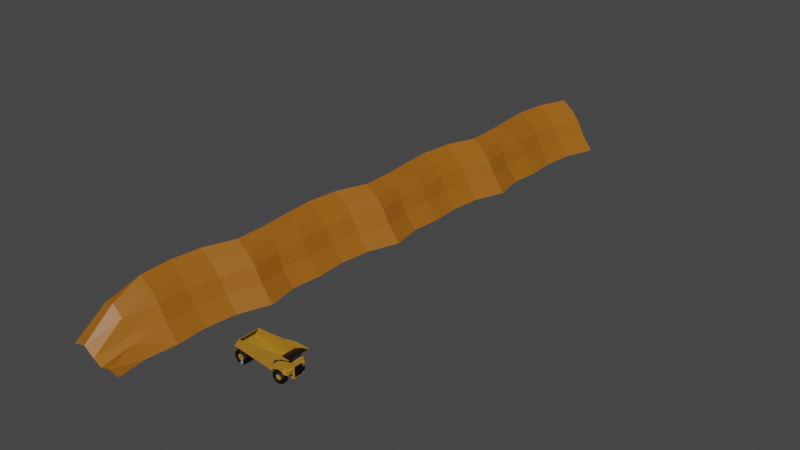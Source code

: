 # Source: Sand_sunes.blend  (saved by Blender 2.93.20; exported with 4.5.12 LTS)
import bpy
from mathutils import Matrix  # noqa: F401  (used for matrix-valued properties, if any)

bpy.ops.wm.read_factory_settings(use_empty=True)
scene = bpy.context.scene
scene.name = 'Scene'

# ---- collections
col_collection = bpy.data.collections.new('Collection'); scene.collection.children.link(col_collection)

# ---- materials (node trees are filled in below, after node groups)
mat_sand = bpy.data.materials.new('Sand')
mat_sand.use_transparent_shadow = False
mat_haul_truck_yellow = bpy.data.materials.new('Haul truck yellow')
mat_haul_truck_yellow.use_transparent_shadow = False
mat_haul_truck_black = bpy.data.materials.new('Haul truck black')
mat_haul_truck_black.use_transparent_shadow = False
mat_haul_truck_grey = bpy.data.materials.new('Haul truck grey')
mat_haul_truck_grey.use_transparent_shadow = False

# ---- material node trees
mat_sand.use_nodes = True; mat_sand.node_tree.nodes.clear()
_N = mat_sand.node_tree.nodes; _L = mat_sand.node_tree.links
n0 = _N.new('ShaderNodeBsdfPrincipled'); n0.name = 'Principled BSDF'; n0.location = (10, 300)
n0.distribution = 'GGX'
n0.subsurface_method = 'BURLEY'
n0.inputs[0].default_value = (0.3325, 0.1095, 0.005605, 1.0)
n0.inputs[3].default_value = 1.45
n0.inputs[27].default_value = (0.0, 0.0, 0.0, 1.0)
n0.inputs[28].default_value = 1.0
n1 = _N.new('ShaderNodeOutputMaterial'); n1.name = 'Material Output'; n1.location = (300, 300)
_L.new(n0.outputs[0], n1.inputs[0])
n1.is_active_output = True
mat_haul_truck_yellow.use_nodes = True; mat_haul_truck_yellow.node_tree.nodes.clear()
_N = mat_haul_truck_yellow.node_tree.nodes; _L = mat_haul_truck_yellow.node_tree.links
n0 = _N.new('ShaderNodeBsdfPrincipled'); n0.name = 'Principled BSDF'; n0.location = (10, 300)
n0.distribution = 'GGX'
n0.subsurface_method = 'BURLEY'
n0.inputs[0].default_value = (0.4287, 0.2086, 0.016, 1.0)
n0.inputs[3].default_value = 1.45
n0.inputs[27].default_value = (0.0, 0.0, 0.0, 1.0)
n0.inputs[28].default_value = 1.0
n1 = _N.new('ShaderNodeOutputMaterial'); n1.name = 'Material Output'; n1.location = (300, 300)
_L.new(n0.outputs[0], n1.inputs[0])
n1.is_active_output = True
mat_haul_truck_black.use_nodes = True; mat_haul_truck_black.node_tree.nodes.clear()
_N = mat_haul_truck_black.node_tree.nodes; _L = mat_haul_truck_black.node_tree.links
n0 = _N.new('ShaderNodeBsdfPrincipled'); n0.name = 'Principled BSDF'; n0.location = (10, 300)
n0.distribution = 'GGX'
n0.subsurface_method = 'BURLEY'
n0.inputs[0].default_value = (0.0, 0.0, 0.0, 1.0)
n0.inputs[3].default_value = 1.45
n0.inputs[27].default_value = (0.0, 0.0, 0.0, 1.0)
n0.inputs[28].default_value = 1.0
n1 = _N.new('ShaderNodeOutputMaterial'); n1.name = 'Material Output'; n1.location = (300, 300)
_L.new(n0.outputs[0], n1.inputs[0])
n1.is_active_output = True
mat_haul_truck_grey.use_nodes = True; mat_haul_truck_grey.node_tree.nodes.clear()
_N = mat_haul_truck_grey.node_tree.nodes; _L = mat_haul_truck_grey.node_tree.links
n0 = _N.new('ShaderNodeBsdfPrincipled'); n0.name = 'Principled BSDF'; n0.location = (10, 300)
n0.distribution = 'GGX'
n0.subsurface_method = 'BURLEY'
n0.inputs[0].default_value = (0.227, 0.2462, 0.2874, 1.0)
n0.inputs[3].default_value = 1.45
n0.inputs[27].default_value = (0.0, 0.0, 0.0, 1.0)
n0.inputs[28].default_value = 1.0
n1 = _N.new('ShaderNodeOutputMaterial'); n1.name = 'Material Output'; n1.location = (300, 300)
_L.new(n0.outputs[0], n1.inputs[0])
n1.is_active_output = True

# ---- world
world_world = bpy.data.worlds.new('World'); scene.world = world_world
world_world.use_nodes = True; world_world.node_tree.nodes.clear()
_N = world_world.node_tree.nodes; _L = world_world.node_tree.links
n0 = _N.new('ShaderNodeOutputWorld'); n0.name = 'World Output'; n0.location = (300, 300)
n1 = _N.new('ShaderNodeBackground'); n1.name = 'Background'; n1.location = (10, 300)
n1.inputs[0].default_value = (0.05088, 0.05088, 0.05088, 1.0)
_L.new(n1.outputs[0], n0.inputs[0])
n0.is_active_output = True
world_world.color = (0.05088, 0.05088, 0.05088)
world_world.use_sun_shadow = False
world_world.sun_shadow_jitter_overblur = 0.0

# ---- meshes
me_cylinder_001 = bpy.data.meshes.new('Cylinder.001')
me_cylinder_001.from_pydata([(1.804, 0.2225, -1.0), (1.391, 0.2225, 3.457), (1.389, -0.2225, -1.0), (0.9749, -0.2225, 3.457), (1.136, -0.6235, -1.0), (0.7219, -0.6235, 3.457), (0.8476, -0.901, -1.0), (0.4339, -0.901, 3.457), (0.4137, -1.183, -1.0), (-8.941e-08, -1.183, 3.457), (-0.02014, -0.901, -1.0), (-0.4339, -0.901, 3.457), (1.191, 0.2225, 2.566), (1.3, 0.2225, 1.674), (1.248, 0.2225, 0.783), (1.391, 0.2225, -0.1085), (0.7758, -0.2225, 2.566), (0.8843, -0.2225, 1.674), (0.8325, -0.2225, 0.783), (0.9749, -0.2225, -0.1085), (0.5743, -0.6235, 2.566), (0.6313, -0.6235, 1.674), (0.5795, -0.6235, 0.783), (0.7219, -0.6235, -0.1085), (0.3448, -0.901, 2.566), (0.3433, -0.901, 1.674), (0.2914, -0.901, 0.783), (0.4339, -0.901, -0.1085), (-0.0008701, -1.183, 2.566), (-0.09058, -1.183, 1.674), (-0.1424, -1.183, 0.783), (-8.941e-08, -1.183, -0.1085), (-0.3465, -0.901, 2.566), (-0.5245, -0.901, 1.674), (-0.5763, -0.901, 0.783), (-0.4339, -0.901, -0.1085), (2.218, 0.2225, -5.457), (1.804, 0.2225, -1.0), (1.802, -0.2225, -5.457), (1.389, -0.2225, -1.0), (1.549, -0.6235, -5.457), (1.136, -0.6235, -1.0), (1.261, -0.901, -5.457), (0.8476, -0.901, -1.0), (0.8275, -1.183, -5.457), (0.4137, -1.183, -1.0), (0.3936, -0.901, -5.457), (-0.02014, -0.901, -1.0), (1.605, 0.2225, -1.891), (1.714, 0.2225, -2.783), (1.662, 0.2225, -3.674), (1.804, 0.2225, -4.566), (1.19, -0.2225, -1.891), (1.298, -0.2225, -2.783), (1.246, -0.2225, -3.674), (1.389, -0.2225, -4.566), (0.988, -0.6235, -1.891), (1.045, -0.6235, -2.783), (0.9932, -0.6235, -3.674), (1.136, -0.6235, -4.566), (0.7585, -0.901, -1.891), (0.757, -0.901, -2.783), (0.7052, -0.901, -3.674), (0.8476, -0.901, -4.566), (0.4129, -1.183, -1.891), (0.3232, -1.183, -2.783), (0.2713, -1.183, -3.674), (0.4137, -1.183, -4.566), (0.06722, -0.901, -1.891), (-0.1107, -0.901, -2.783), (-0.1626, -0.901, -3.674), (-0.02014, -0.901, -4.566)], [], [(12, 1, 3, 16), (16, 3, 5, 20), (20, 5, 7, 24), (24, 7, 9, 28), (28, 9, 11, 32), (8, 31, 35, 10), (31, 30, 34, 35), (30, 29, 33, 34), (29, 28, 32, 33), (6, 27, 31, 8), (27, 26, 30, 31), (26, 25, 29, 30), (25, 24, 28, 29), (4, 23, 27, 6), (23, 22, 26, 27), (22, 21, 25, 26), (21, 20, 24, 25), (2, 19, 23, 4), (19, 18, 22, 23), (18, 17, 21, 22), (17, 16, 20, 21), (0, 15, 19, 2), (15, 14, 18, 19), (14, 13, 17, 18), (13, 12, 16, 17), (48, 37, 39, 52), (52, 39, 41, 56), (56, 41, 43, 60), (60, 43, 45, 64), (64, 45, 47, 68), (44, 67, 71, 46), (67, 66, 70, 71), (66, 65, 69, 70), (65, 64, 68, 69), (42, 63, 67, 44), (63, 62, 66, 67), (62, 61, 65, 66), (61, 60, 64, 65), (40, 59, 63, 42), (59, 58, 62, 63), (58, 57, 61, 62), (57, 56, 60, 61), (38, 55, 59, 40), (55, 54, 58, 59), (54, 53, 57, 58), (53, 52, 56, 57), (36, 51, 55, 38), (51, 50, 54, 55), (50, 49, 53, 54), (49, 48, 52, 53)])
_uv = me_cylinder_001.uv_layers.new(name='UVMap')
_uv.uv.foreach_set('vector', [0.7857, 0.9, 0.7857, 1.0, 0.7143, 1.0, 0.7143, 0.9, 0.7143, 0.9, 0.7143, 1.0, 0.6429, 1.0, 0.6429, 0.9, 0.6429, 0.9, 0.6429, 1.0, 0.5714, 1.0, 0.5714, 0.9, 0.5714, 0.9, 0.5714, 1.0, 0.5, 1.0, 0.5, 0.9, 0.5, 0.9, 0.5, 1.0, 0.4286, 1.0, 0.4286, 0.9, 0.5, 0.5, 0.5, 0.6, 0.4286, 0.6, 0.4286, 0.5, 0.5, 0.6, 0.5, 0.7, 0.4286, 0.7, 0.4286, 0.6, 0.5, 0.7, 0.5, 0.8, 0.4286, 0.8, 0.4286, 0.7, 0.5, 0.8, 0.5, 0.9, 0.4286, 0.9, 0.4286, 0.8, 0.5714, 0.5, 0.5714, 0.6, 0.5, 0.6, 0.5, 0.5, 0.5714, 0.6, 0.5714, 0.7, 0.5, 0.7, 0.5, 0.6, 0.5714, 0.7, 0.5714, 0.8, 0.5, 0.8, 0.5, 0.7, 0.5714, 0.8, 0.5714, 0.9, 0.5, 0.9, 0.5, 0.8, 0.6429, 0.5, 0.6429, 0.6, 0.5714, 0.6, 0.5714, 0.5, 0.6429, 0.6, 0.6429, 0.7, 0.5714, 0.7, 0.5714, 0.6, 0.6429, 0.7, 0.6429, 0.8, 0.5714, 0.8, 0.5714, 0.7, 0.6429, 0.8, 0.6429, 0.9, 0.5714, 0.9, 0.5714, 0.8, 0.7143, 0.5, 0.7143, 0.6, 0.6429, 0.6, 0.6429, 0.5, 0.7143, 0.6, 0.7143, 0.7, 0.6429, 0.7, 0.6429, 0.6, 0.7143, 0.7, 0.7143, 0.8, 0.6429, 0.8, 0.6429, 0.7, 0.7143, 0.8, 0.7143, 0.9, 0.6429, 0.9, 0.6429, 0.8, 0.7857, 0.5, 0.7857, 0.6, 0.7143, 0.6, 0.7143, 0.5, 0.7857, 0.6, 0.7857, 0.7, 0.7143, 0.7, 0.7143, 0.6, 0.7857, 0.7, 0.7857, 0.8, 0.7143, 0.8, 0.7143, 0.7, 0.7857, 0.8, 0.7857, 0.9, 0.7143, 0.9, 0.7143, 0.8, 0.7857, 0.9, 0.7857, 1.0, 0.7143, 1.0, 0.7143, 0.9, 0.7143, 0.9, 0.7143, 1.0, 0.6429, 1.0, 0.6429, 0.9, 0.6429, 0.9, 0.6429, 1.0, 0.5714, 1.0, 0.5714, 0.9, 0.5714, 0.9, 0.5714, 1.0, 0.5, 1.0, 0.5, 0.9, 0.5, 0.9, 0.5, 1.0, 0.4286, 1.0, 0.4286, 0.9, 0.5, 0.5, 0.5, 0.6, 0.4286, 0.6, 0.4286, 0.5, 0.5, 0.6, 0.5, 0.7, 0.4286, 0.7, 0.4286, 0.6, 0.5, 0.7, 0.5, 0.8, 0.4286, 0.8, 0.4286, 0.7, 0.5, 0.8, 0.5, 0.9, 0.4286, 0.9, 0.4286, 0.8, 0.5714, 0.5, 0.5714, 0.6, 0.5, 0.6, 0.5, 0.5, 0.5714, 0.6, 0.5714, 0.7, 0.5, 0.7, 0.5, 0.6, 0.5714, 0.7, 0.5714, 0.8, 0.5, 0.8, 0.5, 0.7, 0.5714, 0.8, 0.5714, 0.9, 0.5, 0.9, 0.5, 0.8, 0.6429, 0.5, 0.6429, 0.6, 0.5714, 0.6, 0.5714, 0.5, 0.6429, 0.6, 0.6429, 0.7, 0.5714, 0.7, 0.5714, 0.6, 0.6429, 0.7, 0.6429, 0.8, 0.5714, 0.8, 0.5714, 0.7, 0.6429, 0.8, 0.6429, 0.9, 0.5714, 0.9, 0.5714, 0.8, 0.7143, 0.5, 0.7143, 0.6, 0.6429, 0.6, 0.6429, 0.5, 0.7143, 0.6, 0.7143, 0.7, 0.6429, 0.7, 0.6429, 0.6, 0.7143, 0.7, 0.7143, 0.8, 0.6429, 0.8, 0.6429, 0.7, 0.7143, 0.8, 0.7143, 0.9, 0.6429, 0.9, 0.6429, 0.8, 0.7857, 0.5, 0.7857, 0.6, 0.7143, 0.6, 0.7143, 0.5, 0.7857, 0.6, 0.7857, 0.7, 0.7143, 0.7, 0.7143, 0.6, 0.7857, 0.7, 0.7857, 0.8, 0.7143, 0.8, 0.7143, 0.7, 0.7857, 0.8, 0.7857, 0.9, 0.7143, 0.9, 0.7143, 0.8])
me_cylinder_001.materials.append(mat_sand)
me_cylinder_001.use_remesh_fix_poles = True
me_cylinder_001.use_remesh_preserve_attributes = False
me_cylinder_001.update()
me_cube_042 = bpy.data.meshes.new('Cube.042')
me_cube_042.from_pydata([(0.7292, 3.853, -2.331), (0.7292, 2.714, -2.331), (0.9453, 3.853, -2.583), (0.9453, 2.714, -2.583), (1.089, 3.853, -3.428), (1.089, 2.714, -3.428), (1.105, 3.853, -4.544), (1.105, 2.714, -4.544), (0.9877, 3.853, -5.504), (0.9877, 2.714, -5.504), (0.7816, 3.853, -5.941), (0.7816, 2.714, -5.941), (0.5655, 3.853, -5.689), (0.5655, 2.714, -5.689), (0.422, 3.853, -4.844), (0.422, 2.714, -4.844), (0.4057, 3.853, -3.729), (0.4057, 2.714, -3.729), (0.5231, 3.853, -2.769), (0.5231, 2.714, -2.769), (0.7292, 3.853, -2.331), (0.9453, 3.853, -2.583), (1.089, 3.853, -3.428), (1.105, 3.853, -4.544), (0.9877, 3.853, -5.504), (0.7816, 3.853, -5.941), (0.5655, 3.853, -5.689), (0.422, 3.853, -4.844), (0.4057, 3.853, -3.729), (0.5231, 3.853, -2.769), (0.7341, 4.123, -2.671), (0.9095, 4.123, -2.876), (1.026, 4.123, -3.562), (1.039, 4.123, -4.467), (0.9439, 4.123, -5.246), (0.7767, 4.123, -5.601), (0.6013, 4.123, -5.397), (0.4848, 4.123, -4.711), (0.4716, 4.123, -3.806), (0.5669, 4.123, -3.027), (0.7441, 3.853, -3.358), (0.8373, 3.853, -3.467), (0.8992, 3.853, -3.831), (0.9061, 3.853, -4.312), (0.8555, 3.853, -4.726), (0.7667, 3.853, -4.914), (0.6735, 3.853, -4.806), (0.6116, 3.853, -4.442), (0.6046, 3.853, -3.961), (0.6552, 3.853, -3.547), (0.7525, 3.853, -3.937), (0.7763, 3.853, -3.965), (0.7922, 3.853, -4.058), (0.794, 3.853, -4.181), (0.781, 3.853, -4.287), (0.7583, 3.853, -4.335), (0.7344, 3.853, -4.308), (0.7186, 3.853, -4.214), (0.7168, 3.853, -4.091), (0.7298, 3.853, -3.985), (0.7292, -2.867, -2.331), (0.7292, -1.727, -2.331), (0.9453, -2.867, -2.583), (0.9453, -1.727, -2.583), (1.089, -2.867, -3.428), (1.089, -1.727, -3.428), (1.105, -2.867, -4.544), (1.105, -1.727, -4.544), (0.9877, -2.867, -5.504), (0.9877, -1.727, -5.504), (0.7816, -2.867, -5.941), (0.7816, -1.727, -5.941), (0.5655, -2.867, -5.689), (0.5655, -1.727, -5.689), (0.422, -2.867, -4.844), (0.422, -1.727, -4.844), (0.4057, -2.867, -3.729), (0.4057, -1.727, -3.729), (0.5231, -2.867, -2.769), (0.5231, -1.727, -2.769), (0.7292, -2.867, -2.331), (0.9453, -2.867, -2.583), (1.089, -2.867, -3.428), (1.105, -2.867, -4.544), (0.9877, -2.867, -5.504), (0.7816, -2.867, -5.941), (0.5655, -2.867, -5.689), (0.422, -2.867, -4.844), (0.4057, -2.867, -3.729), (0.5231, -2.867, -2.769), (0.7341, -3.136, -2.671), (0.9095, -3.136, -2.876), (1.026, -3.136, -3.562), (1.039, -3.136, -4.467), (0.9439, -3.136, -5.246), (0.7767, -3.136, -5.601), (0.6013, -3.136, -5.397), (0.4848, -3.136, -4.711), (0.4716, -3.136, -3.806), (0.5669, -3.136, -3.027), (0.7441, -2.867, -3.358), (0.8373, -2.867, -3.467), (0.8992, -2.867, -3.831), (0.9061, -2.867, -4.312), (0.8555, -2.867, -4.726), (0.7667, -2.867, -4.914), (0.6735, -2.867, -4.806), (0.6116, -2.867, -4.442), (0.6046, -2.867, -3.961), (0.6552, -2.867, -3.547), (0.7525, -2.867, -3.937), (0.7763, -2.867, -3.965), (0.7922, -2.867, -4.058), (0.794, -2.867, -4.181), (0.781, -2.867, -4.287), (0.7583, -2.867, -4.335), (0.7344, -2.867, -4.308), (0.7186, -2.867, -4.214), (0.7168, -2.867, -4.091), (0.7298, -2.867, -3.985), (-1.891, 3.817, -2.853), (-1.891, -2.828, -2.853), (-1.638, 3.817, -0.3959), (0.3867, 3.817, -3.433), (-1.891, 3.552, -2.853), (-1.922, 3.817, -2.867), (-1.669, 3.817, -0.4096), (-1.922, -2.828, -2.867), (-1.669, -2.828, -0.4096), (-1.638, -2.828, -0.3959), (-0.1929, -2.828, 0.6786), (-1.638, -2.563, -0.3959), (-1.891, -2.563, -2.853), (-0.1929, -2.563, 0.6786), (0.2384, -2.563, 1.512), (0.6161, -2.563, 1.951), (0.2384, -2.828, 1.512), (0.6161, -2.828, 1.951), (1.323, -2.828, 2.049), (1.323, -2.563, 2.049), (1.323, 3.817, 2.049), (0.9807, -2.828, 1.491), (0.9807, 3.817, 1.491), (0.5553, -2.828, 0.2464), (0.9807, -2.563, 1.491), (0.5553, -2.563, 0.2464), (0.4334, -2.563, -0.8883), (0.4334, -2.828, -0.8883), (0.3867, -2.563, -3.433), (0.3867, -2.828, -3.433), (0.4334, 3.817, -0.8883), (0.5553, 3.817, 0.2464), (0.4334, 3.552, -0.8883), (0.3867, 3.552, -3.433), (0.5553, 3.552, 0.2464), (0.9807, 3.552, 1.491), (1.323, 3.552, 2.049), (0.6161, 3.552, 1.951), (0.2384, 3.552, 1.512), (0.6161, 3.817, 1.951), (0.2384, 3.817, 1.512), (-0.1929, 3.817, 0.6786), (-0.1929, 3.552, 0.6786), (-1.638, 3.552, -0.3959), (1.157, 1.803, -2.414), (1.157, 2.86, -2.414), (1.151, 1.803, -1.973), (1.176, 1.775, -2.401), (1.163, 1.803, -2.848), (1.163, 2.832, -2.848), (1.183, 1.775, -2.835), (1.183, 2.816, -2.835), (1.176, 2.835, -2.401), (1.196, 2.808, -2.389), (1.17, 2.836, -1.961), (1.189, 2.808, -1.948), (1.151, 2.865, -1.973), (1.17, 1.775, -1.961), (1.189, 1.746, -1.948), (1.196, 1.746, -2.389), (1.176, 1.746, -3.741), (1.163, 1.746, -2.848), (1.038, 1.746, -2.687), (1.135, 1.746, -0.8801), (1.163, -0.7706, -2.848), (1.163, 2.987, -2.848), (1.038, 3.216, -2.687), (1.135, 2.987, -0.8801), (1.163, 3.263, -2.848), (1.038, 3.817, -2.687), (1.135, 3.263, -0.8801), (1.012, 3.817, -0.934), (1.012, 3.817, -0.934), (1.038, 3.817, -2.687), (1.012, 3.216, -0.934), (0.8486, 3.817, -1.006), (0.9122, 3.817, -2.184), (0.8486, 3.216, -1.006), (0.7639, 3.817, -1.043), (0.6791, 3.817, -1.081), (0.7639, 3.216, -1.043), (0.7787, 3.817, -2.068), (0.6939, 3.817, -2.101), (0.7787, 3.216, -2.068), (0.9122, 3.216, -2.184), (0.6939, 3.216, -2.101), (0.7787, 1.746, -2.068), (0.9122, 1.746, -2.184), (0.6939, 1.746, -2.101), (0.7787, -0.7706, -2.068), (0.9122, -0.7706, -2.184), (0.6939, -0.7706, -2.101), (0.7787, -2.241, -2.068), (0.6939, -2.241, -2.101), (0.9122, -2.241, -2.184), (0.7787, -2.828, -2.068), (0.6939, -2.828, -2.101), (0.9122, -2.828, -2.184), (0.7639, -2.828, -1.043), (0.8486, -2.828, -1.006), (0.6791, -2.828, -1.081), (0.7639, -2.241, -1.043), (0.8486, -2.241, -1.006), (0.6791, -2.241, -1.081), (0.7639, -0.7706, -1.043), (0.6791, -0.7706, -1.081), (0.8486, -0.7706, -1.006), (0.7639, 1.746, -1.043), (0.6791, 1.746, -1.081), (0.8486, 1.746, -1.006), (1.012, 1.746, -0.934), (1.012, -0.7706, -0.934), (1.135, -0.7706, -0.8801), (1.012, -2.241, -0.934), (1.135, -2.004, -0.8801), (1.012, -2.828, -0.934), (1.038, -2.828, -2.687), (1.012, -2.828, -0.934), (1.135, -2.274, -0.8801), (1.038, -2.828, -2.687), (1.163, -2.274, -2.848), (1.163, -2.004, -2.848), (1.176, -0.7706, -3.741), (1.038, -2.241, -2.687), (1.038, -0.7706, -2.687), (1.33, -0.7706, -3.674), (1.18, -0.7706, -4.021), (1.176, -1.171, -3.741), (1.33, -1.171, -3.674), (1.18, -1.171, -4.021), (1.334, -1.171, -3.953), (1.334, -0.7706, -3.953), (1.334, 1.746, -3.953), (1.18, 1.746, -4.021), (1.334, 2.146, -3.953), (1.18, 2.146, -4.021), (1.33, 2.146, -3.674), (1.176, 2.146, -3.741), (1.33, 1.746, -3.674), (1.317, 1.746, -2.78), (1.329, 1.67, -3.599), (1.329, -0.6943, -3.599), (1.317, 1.67, -2.78), (1.29, 1.67, -0.8868), (1.29, -0.6943, -0.8868), (1.317, -0.6943, -2.78), (1.289, 1.746, -0.8123), (1.289, -0.7706, -0.8123), (1.317, -0.7706, -2.78), (0.5461, 1.746, -1.139), (0.6791, 3.216, -1.081), (0.5461, 3.216, -1.139), (0.4377, 3.216, -1.187), (0.5461, 3.817, -1.139), (0.5636, 3.817, -2.346), (0.4377, 3.817, -1.187), (0.4036, 3.796, -2.971), (0.4036, 3.199, -2.971), (0.4036, 1.738, -2.971), (0.5636, 3.216, -2.346), (0.5636, 1.746, -2.346), (0.5636, -0.7706, -2.346), (0.4036, -0.7625, -2.971), (0.5636, -2.241, -2.346), (0.4036, -2.223, -2.971), (0.5636, -2.828, -2.346), (0.5461, -2.828, -1.139), (0.4036, -2.807, -2.971), (0.4377, -2.828, -1.187), (0.4377, -2.241, -1.187), (0.4377, -0.7706, -1.187), (0.5461, -2.241, -1.139), (0.5461, -0.7706, -1.139), (0.4377, 1.746, -1.187), (0.6501, 0.1966, -1.093), (0.6501, -2.274, -1.093), (1.012, 0.1966, -0.934), (0.6354, 0.1966, -0.08099), (0.6428, 0.1966, 0.02956), (0.6354, -2.274, -0.08099), (0.6428, -2.274, 0.02956), (0.6664, -2.274, 0.1564), (0.7027, -2.274, 0.2802), (0.6664, 0.1966, 0.1564), (0.7027, 0.1966, 0.2802), (0.7462, 0.1966, 0.3821), (0.7462, -2.274, 0.3821), (0.8571, 0.1966, 0.5659), (0.8571, -2.274, 0.5659), (0.9024, 0.1966, 0.5485), (0.9024, -2.274, 0.5485), (0.9369, 0.1966, 0.5047), (0.9369, -2.274, 0.5047), (0.9514, 0.1966, 0.4461), (0.9514, -2.274, 0.4461), (1.012, -2.274, -0.934), (-1.891, 3.817, -2.853), (-1.638, 3.817, -0.3959), (0.3867, 3.817, -3.433), (0.4334, 3.817, -0.8883), (0.5553, 3.817, 0.2464), (0.9807, 3.817, 1.491), (1.323, 3.817, 2.049), (0.6161, 3.817, 1.951), (0.2384, 3.817, 1.512), (-0.1929, 3.817, 0.6786), (-1.638, -2.828, -0.3959), (-1.891, -2.828, -2.853), (-0.1929, -2.828, 0.6786), (0.2384, -2.828, 1.512), (0.6161, -2.828, 1.951), (1.323, -2.828, 2.049), (0.9807, -2.828, 1.491), (0.5553, -2.828, 0.2464), (0.4334, -2.828, -0.8883), (0.3867, -2.828, -3.433), (1.144, 2.405, -1.517), (1.148, 2.403, -1.782), (1.141, 2.214, -1.328), (1.141, 1.943, -1.326), (1.144, 1.749, -1.511), (1.148, 1.746, -1.776), (1.151, 1.937, -1.965), (1.151, 2.209, -1.967), (1.144, 3.061, -1.522), (1.148, 3.059, -1.787), (1.141, 2.871, -1.333), (1.141, 2.599, -1.331), (1.144, 2.405, -1.517), (1.148, 2.403, -1.782), (1.151, 2.593, -1.971), (1.151, 2.865, -1.973), (1.144, -1.447, -1.517), (1.148, -1.445, -1.782), (1.141, -1.257, -1.328), (1.141, -0.985, -1.326), (1.144, -0.7911, -1.511), (1.148, -0.7888, -1.776), (1.151, -0.9793, -1.965), (1.151, -1.251, -1.967), (1.144, -2.104, -1.522), (1.148, -2.101, -1.787), (1.141, -1.913, -1.333), (1.141, -1.641, -1.331), (1.144, -1.447, -1.517), (1.148, -1.445, -1.782), (1.151, -1.635, -1.971), (1.151, -1.907, -1.973), (1.157, -0.8459, -2.414), (1.157, -1.907, -2.414), (1.151, -0.8459, -1.973), (1.176, -0.8173, -2.401), (1.163, -0.8459, -2.848), (1.163, -1.907, -2.848), (1.183, -0.8173, -2.835), (1.183, -1.879, -2.835), (1.176, -1.879, -2.401), (1.196, -1.85, -2.389), (1.17, -1.879, -1.961), (1.189, -1.85, -1.948), (1.151, -1.907, -1.973), (1.17, -0.8173, -1.961), (1.189, -0.7888, -1.948), (1.196, -0.7888, -2.389), (1.29, 1.67, -0.8868), (1.29, -0.6943, -0.8868), (1.316, 1.67, -1.18), (1.316, -0.6943, -1.18), (1.294, 1.67, -1.19), (1.294, -0.6943, -1.19), (1.32, 1.67, -1.483), (1.32, -0.6943, -1.483), (1.299, 1.67, -1.493), (1.299, -0.6943, -1.493), (1.325, 1.67, -1.786), (1.325, -0.6943, -1.786), (1.303, 1.67, -1.796), (1.303, -0.6943, -1.796), (1.329, 1.67, -2.089), (1.329, -0.6943, -2.089), (1.307, 1.67, -2.099), (1.307, -0.6943, -2.099), (1.334, 1.67, -2.392), (1.334, -0.6943, -2.392), (1.312, 1.67, -2.402), (1.312, -0.6943, -2.402), (1.338, 1.67, -2.695), (1.338, -0.6943, -2.695), (1.316, 1.67, -2.705), (1.316, -0.6943, -2.705), (1.342, 1.67, -2.998), (1.342, -0.6943, -2.998), (1.321, 1.67, -3.008), (1.321, -0.6943, -3.008), (1.347, 1.67, -3.301), (1.347, -0.6943, -3.301), (1.325, 1.67, -3.31), (1.325, -0.6943, -3.31), (1.351, 1.67, -3.604), (1.351, -0.6943, -3.604), (-1.541, -2.879, -2.984), (-1.317, -2.879, -3.269), (-1.541, -1.657, -2.984), (-1.754, -2.879, -3.462), (-1.875, -2.879, -4.522), (-1.754, -1.657, -3.462), (-1.875, -1.657, -4.522), (-1.857, -1.657, -5.758), (-1.707, -1.657, -6.699), (-1.857, -2.879, -5.758), (-1.707, -2.879, -6.699), (-1.483, -2.879, -6.985), (-1.27, -2.879, -6.506), (-1.483, -1.657, -6.985), (-1.483, -2.879, -6.985), (-1.27, -2.879, -6.506), (-1.707, -2.879, -6.699), (-1.489, -3.157, -6.608), (-1.316, -3.157, -6.22), (-1.67, -3.157, -6.376), (-1.5, -2.879, -5.847), (-1.408, -2.879, -5.64), (-1.596, -2.879, -5.723), (-1.509, -2.879, -5.205), (-1.485, -2.879, -5.152), (-1.534, -2.879, -5.173), (-1.55, -2.879, -5.07), (-1.552, -2.879, -4.933), (-1.661, -2.879, -5.318), (-1.669, -2.879, -4.785), (-1.792, -3.157, -5.612), (-1.807, -3.157, -4.609), (-1.857, -2.879, -5.758), (-1.875, -2.879, -4.522), (-1.754, -2.879, -3.462), (-1.541, -2.879, -2.984), (-1.709, -3.157, -3.749), (-1.536, -3.157, -3.361), (-1.617, -2.879, -4.328), (-1.525, -2.879, -4.122), (-1.539, -2.879, -4.816), (-1.515, -2.879, -4.763), (-1.491, -2.879, -4.795), (-1.474, -2.879, -4.899), (-1.428, -2.879, -4.245), (-1.363, -2.879, -4.65), (-1.354, -3.157, -3.593), (-1.232, -3.157, -4.356), (-1.317, -2.879, -3.269), (-1.167, -2.879, -4.21), (-1.149, -2.879, -5.447), (-1.218, -3.157, -5.359), (-1.356, -2.879, -5.184), (-1.472, -2.879, -5.035), (-1.27, -1.657, -6.506), (-1.149, -1.657, -5.447), (-1.167, -1.657, -4.21), (-1.149, -2.879, -5.447), (-1.167, -2.879, -4.21), (-1.317, -1.657, -3.269), (-1.541, -1.378, -2.984), (-1.317, -1.378, -3.269), (-1.541, -0.1568, -2.984), (-1.754, -1.378, -3.462), (-1.875, -1.378, -4.522), (-1.754, -0.1568, -3.462), (-1.875, -0.1568, -4.522), (-1.857, -0.1568, -5.758), (-1.707, -0.1568, -6.699), (-1.857, -1.378, -5.758), (-1.707, -1.378, -6.699), (-1.483, -1.378, -6.985), (-1.27, -1.378, -6.506), (-1.483, -0.1568, -6.985), (-1.483, -1.378, -6.985), (-1.27, -1.378, -6.506), (-1.707, -1.378, -6.699), (-1.489, -1.657, -6.608), (-1.316, -1.657, -6.22), (-1.67, -1.657, -6.376), (-1.5, -1.378, -5.847), (-1.408, -1.378, -5.64), (-1.596, -1.378, -5.723), (-1.509, -1.378, -5.205), (-1.485, -1.378, -5.152), (-1.534, -1.378, -5.173), (-1.55, -1.378, -5.07), (-1.552, -1.378, -4.933), (-1.661, -1.378, -5.318), (-1.669, -1.378, -4.785), (-1.792, -1.657, -5.612), (-1.807, -1.657, -4.609), (-1.857, -1.378, -5.758), (-1.875, -1.378, -4.522), (-1.754, -1.378, -3.462), (-1.541, -1.378, -2.984), (-1.709, -1.657, -3.749), (-1.536, -1.657, -3.361), (-1.617, -1.378, -4.328), (-1.525, -1.378, -4.122), (-1.539, -1.378, -4.816), (-1.515, -1.378, -4.763), (-1.491, -1.378, -4.795), (-1.474, -1.378, -4.899), (-1.428, -1.378, -4.245), (-1.363, -1.378, -4.65), (-1.354, -1.657, -3.593), (-1.232, -1.657, -4.356), (-1.317, -1.378, -3.269), (-1.167, -1.378, -4.21), (-1.149, -1.378, -5.447), (-1.218, -1.657, -5.359), (-1.356, -1.378, -5.184), (-1.472, -1.378, -5.035), (-1.27, -0.1568, -6.506), (-1.149, -0.1568, -5.447), (-1.167, -0.1568, -4.21), (-1.149, -1.378, -5.447), (-1.167, -1.378, -4.21), (-1.317, -0.1568, -3.269), (-1.541, 3.866, -2.984), (-1.317, 3.866, -3.269), (-1.541, 2.644, -2.984), (-1.754, 3.866, -3.462), (-1.875, 3.866, -4.522), (-1.754, 2.644, -3.462), (-1.875, 2.644, -4.522), (-1.857, 2.644, -5.758), (-1.707, 2.644, -6.699), (-1.857, 3.866, -5.758), (-1.707, 3.866, -6.699), (-1.483, 3.866, -6.985), (-1.27, 3.866, -6.506), (-1.483, 2.644, -6.985), (-1.483, 3.866, -6.985), (-1.27, 3.866, -6.506), (-1.707, 3.866, -6.699), (-1.489, 4.144, -6.608), (-1.316, 4.144, -6.22), (-1.67, 4.144, -6.376), (-1.5, 3.866, -5.847), (-1.408, 3.866, -5.64), (-1.596, 3.866, -5.723), (-1.509, 3.866, -5.205), (-1.485, 3.866, -5.152), (-1.534, 3.866, -5.173), (-1.55, 3.866, -5.07), (-1.552, 3.866, -4.933), (-1.661, 3.866, -5.318), (-1.669, 3.866, -4.785), (-1.792, 4.144, -5.612), (-1.807, 4.144, -4.609), (-1.857, 3.866, -5.758), (-1.875, 3.866, -4.522), (-1.754, 3.866, -3.462), (-1.541, 3.866, -2.984), (-1.709, 4.144, -3.749), (-1.536, 4.144, -3.361), (-1.617, 3.866, -4.328), (-1.525, 3.866, -4.122), (-1.539, 3.866, -4.816), (-1.515, 3.866, -4.763), (-1.491, 3.866, -4.795), (-1.474, 3.866, -4.899), (-1.428, 3.866, -4.245), (-1.363, 3.866, -4.65), (-1.354, 4.144, -3.593), (-1.232, 4.144, -4.356), (-1.317, 3.866, -3.269), (-1.167, 3.866, -4.21), (-1.149, 3.866, -5.447), (-1.218, 4.144, -5.359), (-1.356, 3.866, -5.184), (-1.472, 3.866, -5.035), (-1.27, 2.644, -6.506), (-1.149, 2.644, -5.447), (-1.167, 2.644, -4.21), (-1.149, 3.866, -5.447), (-1.167, 3.866, -4.21), (-1.317, 2.644, -3.269), (-1.541, 2.365, -2.984), (-1.317, 2.365, -3.269), (-1.541, 1.144, -2.984), (-1.754, 2.365, -3.462), (-1.875, 2.365, -4.522), (-1.754, 1.144, -3.462), (-1.875, 1.144, -4.522), (-1.857, 1.144, -5.758), (-1.707, 1.144, -6.699), (-1.857, 2.365, -5.758), (-1.707, 2.365, -6.699), (-1.483, 2.365, -6.985), (-1.27, 2.365, -6.506), (-1.483, 1.144, -6.985), (-1.483, 2.365, -6.985), (-1.27, 2.365, -6.506), (-1.707, 2.365, -6.699), (-1.489, 2.644, -6.608), (-1.316, 2.644, -6.22), (-1.67, 2.644, -6.376), (-1.5, 2.365, -5.847), (-1.408, 2.365, -5.64), (-1.596, 2.365, -5.723), (-1.509, 2.365, -5.205), (-1.485, 2.365, -5.152), (-1.534, 2.365, -5.173), (-1.55, 2.365, -5.07), (-1.552, 2.365, -4.933), (-1.661, 2.365, -5.318), (-1.669, 2.365, -4.785), (-1.792, 2.644, -5.612), (-1.807, 2.644, -4.609), (-1.857, 2.365, -5.758), (-1.875, 2.365, -4.522), (-1.754, 2.365, -3.462), (-1.541, 2.365, -2.984), (-1.709, 2.644, -3.749), (-1.536, 2.644, -3.361), (-1.617, 2.365, -4.328), (-1.525, 2.365, -4.122), (-1.539, 2.365, -4.816), (-1.515, 2.365, -4.763), (-1.491, 2.365, -4.795), (-1.474, 2.365, -4.899), (-1.428, 2.365, -4.245), (-1.363, 2.365, -4.65), (-1.354, 2.644, -3.593), (-1.232, 2.644, -4.356), (-1.317, 2.365, -3.269), (-1.167, 2.365, -4.21), (-1.149, 2.365, -5.447), (-1.218, 2.644, -5.359), (-1.356, 2.365, -5.184), (-1.472, 2.365, -5.035), (-1.27, 1.144, -6.506), (-1.149, 1.144, -5.447), (-1.167, 1.144, -4.21), (-1.149, 2.365, -5.447), (-1.167, 2.365, -4.21), (-1.317, 1.144, -3.269), (1.244, 2.342, -1.499), (1.184, 2.405, -1.499), (1.227, 2.386, -1.488), (1.242, 2.188, -1.347), (1.182, 2.214, -1.31), (1.224, 2.207, -1.31), (1.181, 1.943, -1.308), (1.242, 1.968, -1.345), (1.224, 1.95, -1.308), (1.184, 1.749, -1.494), (1.244, 1.811, -1.494), (1.226, 1.767, -1.483), (1.247, 1.809, -1.706), (1.188, 1.746, -1.759), (1.23, 1.765, -1.732), (1.25, 1.963, -1.859), (1.191, 1.937, -1.947), (1.233, 1.944, -1.911), (1.191, 2.209, -1.95), (1.25, 2.184, -1.86), (1.233, 2.201, -1.913), (1.188, 2.403, -1.764), (1.247, 2.34, -1.711), (1.23, 2.384, -1.738), (1.244, 2.998, -1.504), (1.184, 3.061, -1.505), (1.227, 3.043, -1.494), (1.242, 2.844, -1.352), (1.182, 2.871, -1.316), (1.224, 2.863, -1.316), (1.182, 2.599, -1.313), (1.242, 2.624, -1.35), (1.224, 2.606, -1.313), (1.184, 2.405, -1.499), (1.244, 2.467, -1.5), (1.227, 2.423, -1.489), (1.247, 2.466, -1.712), (1.188, 2.403, -1.764), (1.23, 2.421, -1.738), (1.25, 2.619, -1.864), (1.191, 2.593, -1.953), (1.233, 2.601, -1.916), (1.191, 2.865, -1.955), (1.25, 2.84, -1.866), (1.233, 2.858, -1.918), (1.188, 3.059, -1.77), (1.248, 2.996, -1.716), (1.23, 3.04, -1.743), (1.244, -1.384, -1.499), (1.184, -1.447, -1.499), (1.227, -1.429, -1.488), (1.242, -1.231, -1.347), (1.182, -1.257, -1.31), (1.224, -1.249, -1.31), (1.181, -0.985, -1.308), (1.242, -1.01, -1.345), (1.224, -0.9923, -1.308), (1.184, -0.7911, -1.494), (1.244, -0.8537, -1.494), (1.226, -0.8095, -1.483), (1.247, -0.8518, -1.706), (1.188, -0.7888, -1.759), (1.23, -0.8072, -1.732), (1.25, -1.005, -1.859), (1.191, -0.9793, -1.947), (1.233, -0.9869, -1.911), (1.191, -1.251, -1.95), (1.25, -1.226, -1.86), (1.233, -1.244, -1.913), (1.188, -1.445, -1.764), (1.247, -1.382, -1.711), (1.23, -1.427, -1.738), (1.244, -2.041, -1.504), (1.184, -2.104, -1.505), (1.227, -2.085, -1.494), (1.242, -1.887, -1.352), (1.182, -1.913, -1.316), (1.224, -1.905, -1.316), (1.182, -1.641, -1.313), (1.242, -1.666, -1.35), (1.224, -1.649, -1.313), (1.184, -1.447, -1.499), (1.244, -1.51, -1.5), (1.227, -1.466, -1.489), (1.247, -1.508, -1.712), (1.188, -1.445, -1.764), (1.23, -1.463, -1.738), (1.25, -1.662, -1.864), (1.191, -1.635, -1.953), (1.233, -1.643, -1.916), (1.191, -1.907, -1.955), (1.25, -1.882, -1.866), (1.233, -1.9, -1.918), (1.188, -2.101, -1.77), (1.248, -2.039, -1.716), (1.23, -2.083, -1.743)], [], [(0, 1, 3, 2), (2, 3, 5, 4), (4, 5, 7, 6), (6, 7, 9, 8), (8, 9, 11, 10), (10, 11, 13, 12), (12, 13, 15, 14), (14, 15, 17, 16), (3, 1, 19, 17, 15, 13, 11, 9, 7, 5), (16, 17, 19, 18), (18, 19, 1, 0), (8, 10, 25, 24), (20, 21, 31, 30), (6, 8, 24, 23), (0, 2, 21, 20), (4, 6, 23, 22), (2, 4, 22, 21), (18, 0, 20, 29), (16, 18, 29, 28), (14, 16, 28, 27), (12, 14, 27, 26), (10, 12, 26, 25), (34, 35, 45, 44), (27, 28, 38, 37), (24, 25, 35, 34), (21, 22, 32, 31), (28, 29, 39, 38), (25, 26, 36, 35), (22, 23, 33, 32), (29, 20, 30, 39), (26, 27, 37, 36), (23, 24, 34, 33), (41, 42, 52, 51), (31, 32, 42, 41), (38, 39, 49, 48), (35, 36, 46, 45), (32, 33, 43, 42), (39, 30, 40, 49), (36, 37, 47, 46), (33, 34, 44, 43), (30, 31, 41, 40), (37, 38, 48, 47), (50, 51, 52, 53, 54, 55, 56, 57, 58, 59), (48, 49, 59, 58), (45, 46, 56, 55), (42, 43, 53, 52), (49, 40, 50, 59), (46, 47, 57, 56), (43, 44, 54, 53), (40, 41, 51, 50), (47, 48, 58, 57), (44, 45, 55, 54), (60, 61, 63, 62), (62, 63, 65, 64), (64, 65, 67, 66), (66, 67, 69, 68), (68, 69, 71, 70), (70, 71, 73, 72), (72, 73, 75, 74), (74, 75, 77, 76), (63, 61, 79, 77, 75, 73, 71, 69, 67, 65), (76, 77, 79, 78), (78, 79, 61, 60), (68, 70, 85, 84), (80, 81, 91, 90), (66, 68, 84, 83), (60, 62, 81, 80), (64, 66, 83, 82), (62, 64, 82, 81), (78, 60, 80, 89), (76, 78, 89, 88), (74, 76, 88, 87), (72, 74, 87, 86), (70, 72, 86, 85), (94, 95, 105, 104), (87, 88, 98, 97), (84, 85, 95, 94), (81, 82, 92, 91), (88, 89, 99, 98), (85, 86, 96, 95), (82, 83, 93, 92), (89, 80, 90, 99), (86, 87, 97, 96), (83, 84, 94, 93), (101, 102, 112, 111), (91, 92, 102, 101), (98, 99, 109, 108), (95, 96, 106, 105), (92, 93, 103, 102), (99, 90, 100, 109), (96, 97, 107, 106), (93, 94, 104, 103), (90, 91, 101, 100), (97, 98, 108, 107), (110, 111, 112, 113, 114, 115, 116, 117, 118, 119), (108, 109, 119, 118), (105, 106, 116, 115), (102, 103, 113, 112), (109, 100, 110, 119), (106, 107, 117, 116), (103, 104, 114, 113), (100, 101, 111, 110), (107, 108, 118, 117), (104, 105, 115, 114), (121, 149, 123, 120), (121, 120, 125, 127), (122, 120, 124, 163), (120, 122, 126, 125), (120, 123, 153, 124), (125, 126, 128, 127), (129, 121, 127, 128), (122, 129, 128, 126), (121, 129, 131, 132), (129, 130, 133, 131), (132, 131, 133, 134, 135, 139, 144, 145, 146, 148), (130, 136, 134, 133), (136, 137, 135, 134), (137, 138, 139, 135), (142, 141, 138, 140), (151, 143, 141, 142), (149, 121, 132, 148), (149, 147, 150, 123), (150, 147, 143, 151), (152, 154, 155, 156, 157, 158, 162, 163, 124, 153), (140, 159, 157, 156), (159, 160, 158, 157), (160, 161, 162, 158), (161, 122, 163, 162), (164, 165, 169, 168), (164, 166, 176, 165), (167, 177, 166, 164), (167, 164, 168, 170), (169, 171, 170, 168), (172, 167, 170, 171), (165, 172, 171, 169), (165, 176, 174, 172), (172, 173, 179, 167), (172, 174, 175, 173), (175, 174, 177, 178), (174, 176, 166, 177), (179, 178, 177, 167), (173, 175, 178, 179), (169, 180, 181), (244, 184, 181, 182), (182, 181, 185, 186), (259, 266, 183, 181, 180, 258), (181, 183, 187, 185), (181, 184, 242, 180), (186, 185, 188, 189, 193), (185, 187, 190, 188), (191, 189, 188, 190), (187, 194, 192, 191, 190), (189, 191, 192, 193), (193, 192, 195, 196), (192, 194, 197, 195), (196, 195, 198, 201), (195, 197, 200, 198), (201, 198, 199, 202), (198, 200, 270, 199), (203, 201, 202, 205), (204, 196, 201, 203), (207, 204, 203, 206), (206, 203, 205, 208), (210, 207, 206, 209), (209, 206, 208, 211), (214, 210, 209, 212), (212, 209, 211, 213), (215, 212, 213, 216), (217, 214, 212, 215), (218, 215, 216, 220), (219, 217, 215, 218), (222, 219, 218, 221), (221, 218, 220, 223), (226, 222, 221, 224), (224, 221, 223, 225), (227, 224, 225, 228), (229, 226, 224, 227), (200, 227, 228, 270), (197, 229, 227, 200), (230, 231, 226, 229), (194, 230, 229, 197), (183, 230, 194, 187), (232, 231, 230, 183), (231, 232, 234, 233), (231, 233, 222, 226), (233, 235, 219, 222), (233, 234, 238, 237, 235), (235, 236, 217, 219), (236, 235, 237, 239), (238, 240, 239, 237), (241, 243, 236, 239, 240), (234, 241, 240, 238), (241, 184, 242), (184, 244, 243, 241), (232, 184, 241, 234), (243, 244, 210, 214), (236, 243, 214, 217), (244, 182, 207, 210), (242, 245, 248, 247), (184, 232, 267, 268, 245, 242), (180, 242, 246, 253), (246, 242, 247, 249), (247, 248, 250, 249), (251, 246, 249, 250), (245, 258, 256, 254, 252, 251, 250, 248), (246, 251, 252, 253), (253, 252, 254, 255), (256, 257, 255, 254), (258, 180, 257, 256), (261, 260, 258, 245), (262, 263, 264, 265, 261, 245, 268, 267, 266, 259, 258, 260), (267, 232, 183, 266), (180, 253, 255, 257), (228, 225, 292, 269), (270, 228, 269, 271), (199, 270, 271, 273), (271, 269, 293, 272), (273, 271, 272, 275), (202, 199, 273, 274), (274, 273, 275, 276), (272, 277, 276, 275), (279, 274, 276, 277), (293, 278, 277, 272), (280, 279, 277, 278), (208, 205, 279, 280), (205, 202, 274, 279), (281, 280, 278, 282), (211, 208, 280, 281), (283, 281, 282, 284), (213, 211, 281, 283), (285, 283, 284, 287), (216, 213, 283, 285), (220, 216, 285, 286), (286, 285, 287, 288), (284, 289, 288, 287), (291, 286, 288, 289), (282, 290, 289, 284), (292, 291, 289, 290), (225, 223, 291, 292), (223, 220, 286, 291), (269, 292, 290, 293), (278, 293, 290, 282), (182, 186, 204, 207), (186, 193, 196, 204), (294, 297, 299, 295), (295, 315, 296, 294), (296, 313, 311, 309, 307, 305, 304, 303, 298, 297, 294), (298, 300, 299, 297), (295, 299, 300, 301, 302, 306, 308, 310, 312, 314, 315), (303, 301, 300, 298), (304, 302, 301, 303), (305, 306, 302, 304), (308, 306, 305, 307), (308, 307, 309, 310), (310, 309, 311, 312), (312, 311, 313, 314), (315, 314, 313, 296), (319, 320, 321, 322, 323, 324, 325, 317, 316, 318), (327, 326, 328, 329, 330, 331, 332, 333, 334, 335), (336, 337, 343, 342, 341, 340, 339, 338), (339, 666, 664, 338), (682, 660, 663, 667, 670, 672, 675, 679), (340, 669, 666, 339), (336, 661, 681, 337), (341, 673, 669, 340), (342, 676, 673, 341), (343, 678, 676, 342), (337, 681, 678, 343), (346, 688, 685, 344), (344, 345, 351, 350, 349, 348, 347, 346), (347, 690, 688, 346), (706, 684, 687, 691, 694, 696, 699, 703), (348, 693, 690, 347), (344, 685, 705, 345), (349, 697, 693, 348), (350, 700, 697, 349), (351, 702, 700, 350), (345, 705, 702, 351), (354, 712, 709, 352), (352, 353, 359, 358, 357, 356, 355, 354), (355, 714, 712, 354), (730, 708, 711, 715, 718, 720, 723, 727), (356, 717, 714, 355), (352, 709, 729, 353), (357, 721, 717, 356), (358, 724, 721, 357), (359, 726, 724, 358), (353, 729, 726, 359), (362, 736, 733, 360), (360, 361, 367, 366, 365, 364, 363, 362), (363, 738, 736, 362), (754, 732, 735, 739, 742, 744, 747, 751), (364, 741, 738, 363), (360, 733, 753, 361), (365, 745, 741, 364), (366, 748, 745, 365), (367, 750, 748, 366), (361, 753, 750, 367), (368, 369, 373, 372), (368, 370, 380, 369), (371, 381, 370, 368), (371, 368, 372, 374), (373, 375, 374, 372), (376, 371, 374, 375), (369, 376, 375, 373), (369, 380, 378, 376), (376, 377, 383, 371), (376, 378, 379, 377), (379, 378, 381, 382), (378, 380, 370, 381), (383, 382, 381, 371), (377, 379, 382, 383), (384, 386, 387, 385), (388, 390, 391, 389), (392, 394, 395, 393), (396, 398, 399, 397), (400, 402, 403, 401), (404, 406, 407, 405), (408, 410, 411, 409), (412, 414, 415, 413), (416, 418, 419, 417), (420, 422, 479, 421), (423, 425, 422, 420), (424, 426, 425, 423), (479, 422, 425, 426, 427, 428, 433, 474, 475, 476), (429, 427, 426, 424), (430, 428, 427, 429), (431, 433, 428, 430), (432, 431, 434, 435), (432, 474, 433, 431), (435, 434, 437, 438), (434, 436, 439, 437), (438, 437, 440, 441), (437, 439, 442, 440), (441, 440, 443, 444), (440, 442, 445, 443), (461, 462, 463, 473, 444, 443, 445, 446, 447, 460), (442, 448, 446, 445), (448, 449, 447, 446), (439, 450, 448, 442), (450, 451, 449, 448), (436, 452, 450, 439), (452, 453, 451, 450), (453, 454, 456, 451), (454, 455, 457, 456), (451, 456, 458, 449), (456, 457, 459, 458), (449, 458, 460, 447), (458, 459, 461, 460), (459, 464, 462, 461), (464, 465, 463, 462), (457, 466, 464, 459), (466, 467, 465, 464), (455, 468, 466, 457), (468, 469, 467, 466), (469, 470, 471, 467), (470, 435, 438, 471), (467, 471, 472, 465), (471, 438, 441, 472), (465, 472, 473, 463), (472, 441, 444, 473), (477, 475, 474, 432), (478, 476, 475, 477), (421, 479, 476, 478), (480, 482, 539, 481), (483, 485, 482, 480), (484, 486, 485, 483), (539, 482, 485, 486, 487, 488, 493, 534, 535, 536), (489, 487, 486, 484), (490, 488, 487, 489), (491, 493, 488, 490), (492, 491, 494, 495), (492, 534, 493, 491), (495, 494, 497, 498), (494, 496, 499, 497), (498, 497, 500, 501), (497, 499, 502, 500), (501, 500, 503, 504), (500, 502, 505, 503), (521, 522, 523, 533, 504, 503, 505, 506, 507, 520), (502, 508, 506, 505), (508, 509, 507, 506), (499, 510, 508, 502), (510, 511, 509, 508), (496, 512, 510, 499), (512, 513, 511, 510), (513, 514, 516, 511), (514, 515, 517, 516), (511, 516, 518, 509), (516, 517, 519, 518), (509, 518, 520, 507), (518, 519, 521, 520), (519, 524, 522, 521), (524, 525, 523, 522), (517, 526, 524, 519), (526, 527, 525, 524), (515, 528, 526, 517), (528, 529, 527, 526), (529, 530, 531, 527), (530, 495, 498, 531), (527, 531, 532, 525), (531, 498, 501, 532), (525, 532, 533, 523), (532, 501, 504, 533), (537, 535, 534, 492), (538, 536, 535, 537), (481, 539, 536, 538), (540, 542, 599, 541), (543, 545, 542, 540), (544, 546, 545, 543), (599, 542, 545, 546, 547, 548, 553, 594, 595, 596), (549, 547, 546, 544), (550, 548, 547, 549), (551, 553, 548, 550), (552, 551, 554, 555), (552, 594, 553, 551), (555, 554, 557, 558), (554, 556, 559, 557), (558, 557, 560, 561), (557, 559, 562, 560), (561, 560, 563, 564), (560, 562, 565, 563), (581, 582, 583, 593, 564, 563, 565, 566, 567, 580), (562, 568, 566, 565), (568, 569, 567, 566), (559, 570, 568, 562), (570, 571, 569, 568), (556, 572, 570, 559), (572, 573, 571, 570), (573, 574, 576, 571), (574, 575, 577, 576), (571, 576, 578, 569), (576, 577, 579, 578), (569, 578, 580, 567), (578, 579, 581, 580), (579, 584, 582, 581), (584, 585, 583, 582), (577, 586, 584, 579), (586, 587, 585, 584), (575, 588, 586, 577), (588, 589, 587, 586), (589, 590, 591, 587), (590, 555, 558, 591), (587, 591, 592, 585), (591, 558, 561, 592), (585, 592, 593, 583), (592, 561, 564, 593), (597, 595, 594, 552), (598, 596, 595, 597), (541, 599, 596, 598), (600, 602, 659, 601), (603, 605, 602, 600), (604, 606, 605, 603), (659, 602, 605, 606, 607, 608, 613, 654, 655, 656), (609, 607, 606, 604), (610, 608, 607, 609), (611, 613, 608, 610), (612, 611, 614, 615), (612, 654, 613, 611), (615, 614, 617, 618), (614, 616, 619, 617), (618, 617, 620, 621), (617, 619, 622, 620), (621, 620, 623, 624), (620, 622, 625, 623), (641, 642, 643, 653, 624, 623, 625, 626, 627, 640), (622, 628, 626, 625), (628, 629, 627, 626), (619, 630, 628, 622), (630, 631, 629, 628), (616, 632, 630, 619), (632, 633, 631, 630), (633, 634, 636, 631), (634, 635, 637, 636), (631, 636, 638, 629), (636, 637, 639, 638), (629, 638, 640, 627), (638, 639, 641, 640), (639, 644, 642, 641), (644, 645, 643, 642), (637, 646, 644, 639), (646, 647, 645, 644), (635, 648, 646, 637), (648, 649, 647, 646), (649, 650, 651, 647), (650, 615, 618, 651), (647, 651, 652, 645), (651, 618, 621, 652), (645, 652, 653, 643), (652, 621, 624, 653), (657, 655, 654, 612), (658, 656, 655, 657), (601, 659, 656, 658), (664, 666, 668, 665), (665, 668, 667, 663), (661, 664, 665, 662), (662, 665, 663, 660), (666, 669, 671, 668), (668, 671, 670, 667), (669, 673, 674, 671), (671, 674, 672, 670), (676, 678, 680, 677), (677, 680, 679, 675), (673, 676, 677, 674), (674, 677, 675, 672), (678, 681, 683, 680), (680, 683, 682, 679), (681, 661, 662, 683), (683, 662, 660, 682), (688, 690, 692, 689), (689, 692, 691, 687), (685, 688, 689, 686), (686, 689, 687, 684), (690, 693, 695, 692), (692, 695, 694, 691), (693, 697, 698, 695), (695, 698, 696, 694), (700, 702, 704, 701), (701, 704, 703, 699), (697, 700, 701, 698), (698, 701, 699, 696), (702, 705, 707, 704), (704, 707, 706, 703), (705, 685, 686, 707), (707, 686, 684, 706), (712, 714, 716, 713), (713, 716, 715, 711), (709, 712, 713, 710), (710, 713, 711, 708), (714, 717, 719, 716), (716, 719, 718, 715), (717, 721, 722, 719), (719, 722, 720, 718), (724, 726, 728, 725), (725, 728, 727, 723), (721, 724, 725, 722), (722, 725, 723, 720), (726, 729, 731, 728), (728, 731, 730, 727), (729, 709, 710, 731), (731, 710, 708, 730), (736, 738, 740, 737), (737, 740, 739, 735), (733, 736, 737, 734), (734, 737, 735, 732), (738, 741, 743, 740), (740, 743, 742, 739), (741, 745, 746, 743), (743, 746, 744, 742), (748, 750, 752, 749), (749, 752, 751, 747), (745, 748, 749, 746), (746, 749, 747, 744), (750, 753, 755, 752), (752, 755, 754, 751), (753, 733, 734, 755), (755, 734, 732, 754), (338, 664, 661, 336)])
me_cube_042.polygons.foreach_set('material_index', [1, 1, 1, 1, 1, 1, 1, 1, 1, 1, 1, 1, 1, 1, 1, 1, 1, 1, 1, 1, 1, 1, 1, 1, 1, 1, 1, 1, 1, 1, 1, 1, 0, 1, 1, 1, 1, 1, 1, 1, 1, 1, 2, 0, 0, 0, 0, 0, 0, 0, 0, 0, 1, 1, 1, 1, 1, 1, 1, 1, 1, 1, 1, 1, 1, 1, 1, 1, 1, 1, 1, 1, 1, 1, 1, 1, 1, 1, 1, 1, 1, 1, 1, 1, 0, 1, 1, 1, 1, 1, 1, 1, 1, 1, 2, 0, 0, 0, 0, 0, 0, 0, 0, 0, 0, 0, 0, 0, 0, 1, 0, 0, 0, 0, 0, 0, 0, 0, 1, 1, 0, 1, 1, 0, 0, 0, 0, 0, 0, 0, 0, 0, 0, 0, 0, 0, 0, 0, 0, 0, 0, 0, 1, 0, 0, 0, 0, 0, 0, 0, 0, 0, 0, 0, 0, 0, 0, 0, 0, 0, 0, 0, 0, 0, 0, 0, 0, 0, 0, 0, 0, 0, 0, 0, 0, 0, 0, 0, 0, 0, 0, 0, 0, 0, 0, 0, 0, 0, 0, 0, 0, 0, 1, 0, 0, 0, 0, 0, 0, 0, 0, 0, 0, 0, 0, 0, 0, 0, 0, 0, 0, 0, 0, 0, 0, 0, 0, 0, 0, 0, 0, 0, 0, 0, 0, 0, 0, 0, 0, 0, 0, 0, 0, 0, 0, 0, 0, 0, 0, 0, 0, 0, 0, 0, 0, 0, 2, 0, 2, 0, 0, 0, 0, 0, 0, 0, 2, 0, 0, 0, 0, 0, 0, 0, 0, 0, 0, 0, 0, 0, 0, 0, 0, 0, 0, 0, 0, 0, 0, 0, 0, 0, 0, 0, 0, 0, 0, 0, 0, 0, 0, 0, 0, 0, 0, 0, 0, 0, 0, 0, 0, 0, 0, 0, 0, 0, 0, 0, 0, 0, 0, 0, 1, 1, 1, 1, 1, 1, 1, 1, 1, 1, 1, 1, 1, 1, 1, 1, 1, 1, 1, 1, 2, 1, 0, 0, 1, 0, 0, 1, 1, 1, 1, 1, 1, 1, 1, 0, 0, 0, 0, 1, 1, 1, 1, 1, 1, 1, 1, 0, 0, 1, 1, 1, 1, 1, 1, 1, 1, 1, 1, 1, 1, 1, 1, 2, 1, 0, 0, 1, 0, 0, 1, 1, 1, 1, 1, 1, 1, 1, 0, 0, 0, 0, 1, 1, 1, 1, 1, 1, 1, 1, 0, 0, 1, 1, 1, 1, 1, 1, 1, 1, 1, 1, 1, 1, 1, 1, 2, 1, 0, 0, 1, 0, 0, 1, 1, 1, 1, 1, 1, 1, 1, 0, 0, 0, 0, 1, 1, 1, 1, 1, 1, 1, 1, 0, 0, 1, 1, 1, 1, 1, 1, 1, 1, 1, 1, 1, 1, 1, 1, 2, 1, 0, 0, 1, 0, 0, 1, 1, 1, 1, 1, 1, 1, 1, 0, 0, 0, 0, 1, 1, 1, 1, 1, 1, 1, 1, 0, 0, 1, 1, 1, 0, 0, 0, 0, 0, 0, 0, 0, 0, 0, 0, 0, 0, 0, 0, 0, 0, 0, 0, 0, 0, 0, 0, 0, 0, 0, 0, 0, 0, 0, 0, 0, 0, 0, 0, 0, 0, 0, 0, 0, 0, 0, 0, 0, 0, 0, 0, 0, 0, 0, 0, 0, 0, 0, 0, 0, 0, 0, 0, 0, 0, 0, 0, 0, 0])
_uv = me_cube_042.uv_layers.new(name='UVMap')
_uv.uv.foreach_set('vector', [1.0, 0.5, 1.0, 1.0, 0.9, 1.0, 0.9, 0.5, 0.9, 0.5, 0.9, 1.0, 0.8, 1.0, 0.8, 0.5, 0.8, 0.5, 0.8, 1.0, 0.7, 1.0, 0.7, 0.5, 0.7, 0.5, 0.7, 1.0, 0.6, 1.0, 0.6, 0.5, 0.6, 0.5, 0.6, 1.0, 0.5, 1.0, 0.5, 0.5, 0.5, 0.5, 0.5, 1.0, 0.4, 1.0, 0.4, 0.5, 0.4, 0.5, 0.4, 1.0, 0.3, 1.0, 0.3, 0.5, 0.3, 0.5, 0.3, 1.0, 0.2, 1.0, 0.2, 0.5, 0.3911, 0.4442, 0.25, 0.49, 0.1089, 0.4442, 0.02175, 0.3242, 0.02175, 0.1758, 0.1089, 0.05584, 0.25, 0.01, 0.3911, 0.05584, 0.4783, 0.1758, 0.4783, 0.3242, 0.2, 0.5, 0.2, 1.0, 0.1, 1.0, 0.1, 0.5, 0.1, 0.5, 0.1, 1.0, -7.451e-08, 1.0, -7.451e-08, 0.5, 0.6, 0.5, 0.5, 0.5, 0.5, 0.5, 0.6, 0.5, 1.0, 0.5, 0.9, 0.5, 0.9, 0.5, 1.0, 0.5, 0.7, 0.5, 0.6, 0.5, 0.6, 0.5, 0.7, 0.5, 1.0, 0.5, 0.9, 0.5, 0.9, 0.5, 1.0, 0.5, 0.8, 0.5, 0.7, 0.5, 0.7, 0.5, 0.8, 0.5, 0.9, 0.5, 0.8, 0.5, 0.8, 0.5, 0.9, 0.5, 0.1, 0.5, -7.451e-08, 0.5, -7.451e-08, 0.5, 0.1, 0.5, 0.2, 0.5, 0.1, 0.5, 0.1, 0.5, 0.2, 0.5, 0.3, 0.5, 0.2, 0.5, 0.2, 0.5, 0.3, 0.5, 0.4, 0.5, 0.3, 0.5, 0.3, 0.5, 0.4, 0.5, 0.5, 0.5, 0.4, 0.5, 0.4, 0.5, 0.5, 0.5, 0.6, 0.5, 0.5, 0.5, 0.5, 0.5, 0.6, 0.5, 0.3, 0.5, 0.2, 0.5, 0.2, 0.5, 0.3, 0.5, 0.6, 0.5, 0.5, 0.5, 0.5, 0.5, 0.6, 0.5, 0.9, 0.5, 0.8, 0.5, 0.8, 0.5, 0.9, 0.5, 0.2, 0.5, 0.1, 0.5, 0.1, 0.5, 0.2, 0.5, 0.5, 0.5, 0.4, 0.5, 0.4, 0.5, 0.5, 0.5, 0.8, 0.5, 0.7, 0.5, 0.7, 0.5, 0.8, 0.5, 0.1, 0.5, -7.451e-08, 0.5, -7.451e-08, 0.5, 0.1, 0.5, 0.4, 0.5, 0.3, 0.5, 0.3, 0.5, 0.4, 0.5, 0.7, 0.5, 0.6, 0.5, 0.6, 0.5, 0.7, 0.5, 0.9, 0.5, 0.8, 0.5, 0.8, 0.5, 0.9, 0.5, 0.9, 0.5, 0.8, 0.5, 0.8, 0.5, 0.9, 0.5, 0.2, 0.5, 0.1, 0.5, 0.1, 0.5, 0.2, 0.5, 0.5, 0.5, 0.4, 0.5, 0.4, 0.5, 0.5, 0.5, 0.8, 0.5, 0.7, 0.5, 0.7, 0.5, 0.8, 0.5, 0.1, 0.5, -7.451e-08, 0.5, -7.451e-08, 0.5, 0.1, 0.5, 0.4, 0.5, 0.3, 0.5, 0.3, 0.5, 0.4, 0.5, 0.7, 0.5, 0.6, 0.5, 0.6, 0.5, 0.7, 0.5, 1.0, 0.5, 0.9, 0.5, 0.9, 0.5, 1.0, 0.5, 0.3, 0.5, 0.2, 0.5, 0.2, 0.5, 0.3, 0.5, 0.75, 0.49, 0.8911, 0.4442, 0.9783, 0.3242, 0.9783, 0.1758, 0.8911, 0.05584, 0.75, 0.01, 0.6089, 0.05584, 0.5217, 0.1758, 0.5217, 0.3242, 0.6089, 0.4442, 0.2, 0.5, 0.1, 0.5, 0.1, 0.5, 0.2, 0.5, 0.5, 0.5, 0.4, 0.5, 0.4, 0.5, 0.5, 0.5, 0.8, 0.5, 0.7, 0.5, 0.7, 0.5, 0.8, 0.5, 0.1, 0.5, -7.451e-08, 0.5, -7.451e-08, 0.5, 0.1, 0.5, 0.4, 0.5, 0.3, 0.5, 0.3, 0.5, 0.4, 0.5, 0.7, 0.5, 0.6, 0.5, 0.6, 0.5, 0.7, 0.5, 1.0, 0.5, 0.9, 0.5, 0.9, 0.5, 1.0, 0.5, 0.3, 0.5, 0.2, 0.5, 0.2, 0.5, 0.3, 0.5, 0.6, 0.5, 0.5, 0.5, 0.5, 0.5, 0.6, 0.5, 1.0, 0.5, 1.0, 1.0, 0.9, 1.0, 0.9, 0.5, 0.9, 0.5, 0.9, 1.0, 0.8, 1.0, 0.8, 0.5, 0.8, 0.5, 0.8, 1.0, 0.7, 1.0, 0.7, 0.5, 0.7, 0.5, 0.7, 1.0, 0.6, 1.0, 0.6, 0.5, 0.6, 0.5, 0.6, 1.0, 0.5, 1.0, 0.5, 0.5, 0.5, 0.5, 0.5, 1.0, 0.4, 1.0, 0.4, 0.5, 0.4, 0.5, 0.4, 1.0, 0.3, 1.0, 0.3, 0.5, 0.3, 0.5, 0.3, 1.0, 0.2, 1.0, 0.2, 0.5, 0.3911, 0.4442, 0.25, 0.49, 0.1089, 0.4442, 0.02175, 0.3242, 0.02175, 0.1758, 0.1089, 0.05584, 0.25, 0.01, 0.3911, 0.05584, 0.4783, 0.1758, 0.4783, 0.3242, 0.2, 0.5, 0.2, 1.0, 0.1, 1.0, 0.1, 0.5, 0.1, 0.5, 0.1, 1.0, -7.451e-08, 1.0, -7.451e-08, 0.5, 0.6, 0.5, 0.5, 0.5, 0.5, 0.5, 0.6, 0.5, 1.0, 0.5, 0.9, 0.5, 0.9, 0.5, 1.0, 0.5, 0.7, 0.5, 0.6, 0.5, 0.6, 0.5, 0.7, 0.5, 1.0, 0.5, 0.9, 0.5, 0.9, 0.5, 1.0, 0.5, 0.8, 0.5, 0.7, 0.5, 0.7, 0.5, 0.8, 0.5, 0.9, 0.5, 0.8, 0.5, 0.8, 0.5, 0.9, 0.5, 0.1, 0.5, -7.451e-08, 0.5, -7.451e-08, 0.5, 0.1, 0.5, 0.2, 0.5, 0.1, 0.5, 0.1, 0.5, 0.2, 0.5, 0.3, 0.5, 0.2, 0.5, 0.2, 0.5, 0.3, 0.5, 0.4, 0.5, 0.3, 0.5, 0.3, 0.5, 0.4, 0.5, 0.5, 0.5, 0.4, 0.5, 0.4, 0.5, 0.5, 0.5, 0.6, 0.5, 0.5, 0.5, 0.5, 0.5, 0.6, 0.5, 0.3, 0.5, 0.2, 0.5, 0.2, 0.5, 0.3, 0.5, 0.6, 0.5, 0.5, 0.5, 0.5, 0.5, 0.6, 0.5, 0.9, 0.5, 0.8, 0.5, 0.8, 0.5, 0.9, 0.5, 0.2, 0.5, 0.1, 0.5, 0.1, 0.5, 0.2, 0.5, 0.5, 0.5, 0.4, 0.5, 0.4, 0.5, 0.5, 0.5, 0.8, 0.5, 0.7, 0.5, 0.7, 0.5, 0.8, 0.5, 0.1, 0.5, -7.451e-08, 0.5, -7.451e-08, 0.5, 0.1, 0.5, 0.4, 0.5, 0.3, 0.5, 0.3, 0.5, 0.4, 0.5, 0.7, 0.5, 0.6, 0.5, 0.6, 0.5, 0.7, 0.5, 0.9, 0.5, 0.8, 0.5, 0.8, 0.5, 0.9, 0.5, 0.9, 0.5, 0.8, 0.5, 0.8, 0.5, 0.9, 0.5, 0.2, 0.5, 0.1, 0.5, 0.1, 0.5, 0.2, 0.5, 0.5, 0.5, 0.4, 0.5, 0.4, 0.5, 0.5, 0.5, 0.8, 0.5, 0.7, 0.5, 0.7, 0.5, 0.8, 0.5, 0.1, 0.5, -7.451e-08, 0.5, -7.451e-08, 0.5, 0.1, 0.5, 0.4, 0.5, 0.3, 0.5, 0.3, 0.5, 0.4, 0.5, 0.7, 0.5, 0.6, 0.5, 0.6, 0.5, 0.7, 0.5, 1.0, 0.5, 0.9, 0.5, 0.9, 0.5, 1.0, 0.5, 0.3, 0.5, 0.2, 0.5, 0.2, 0.5, 0.3, 0.5, 0.75, 0.49, 0.8911, 0.4442, 0.9783, 0.3242, 0.9783, 0.1758, 0.8911, 0.05584, 0.75, 0.01, 0.6089, 0.05584, 0.5217, 0.1758, 0.5217, 0.3242, 0.6089, 0.4442, 0.2, 0.5, 0.1, 0.5, 0.1, 0.5, 0.2, 0.5, 0.5, 0.5, 0.4, 0.5, 0.4, 0.5, 0.5, 0.5, 0.8, 0.5, 0.7, 0.5, 0.7, 0.5, 0.8, 0.5, 0.1, 0.5, -7.451e-08, 0.5, -7.451e-08, 0.5, 0.1, 0.5, 0.4, 0.5, 0.3, 0.5, 0.3, 0.5, 0.4, 0.5, 0.7, 0.5, 0.6, 0.5, 0.6, 0.5, 0.7, 0.5, 1.0, 0.5, 0.9, 0.5, 0.9, 0.5, 1.0, 0.5, 0.3, 0.5, 0.2, 0.5, 0.2, 0.5, 0.3, 0.5, 0.6, 0.5, 0.5, 0.5, 0.5, 0.5, 0.6, 0.5, 0.125, 0.5, 0.375, 0.5, 0.375, 0.75, 0.125, 0.75, 0.125, 0.5, 0.125, 0.75, 0.125, 0.75, 0.125, 0.5, 0.625, 0.0, 0.375, 0.0, 0.375, 0.0, 0.625, 0.0, 0.375, 0.0, 0.625, 0.0, 0.625, 0.0, 0.375, 0.0, 0.125, 0.75, 0.375, 0.75, 0.375, 0.75, 0.125, 0.75, 0.375, 0.0, 0.625, 0.0, 0.625, 0.25, 0.375, 0.25, 0.625, 0.25, 0.375, 0.25, 0.375, 0.25, 0.625, 0.25, 0.0, 0.0, 0.0, 0.0, 0.0, 0.0, 0.0, 0.0, 0.375, 0.25, 0.625, 0.25, 0.625, 0.25, 0.375, 0.25, 0.0, 0.0, 0.0, 0.0, 0.0, 0.0, 0.0, 0.0, 0.375, 0.25, 0.625, 0.25, 0.625, 0.25, 0.625, 0.25, 0.625, 0.25, 0.625, 0.5, 0.625, 0.5, 0.625, 0.5, 0.625, 0.5, 0.375, 0.5, 0.0, 0.0, 0.0, 0.0, 0.0, 0.0, 0.0, 0.0, 0.0, 0.0, 0.0, 0.0, 0.0, 0.0, 0.0, 0.0, 0.0, 0.0, 0.0, 0.0, 0.0, 0.0, 0.0, 0.0, 0.625, 0.75, 0.625, 0.5, 0.625, 0.5, 0.625, 0.75, 0.625, 0.75, 0.625, 0.5, 0.625, 0.5, 0.625, 0.75, 0.375, 0.5, 0.125, 0.5, 0.125, 0.5, 0.375, 0.5, 0.375, 0.5, 0.625, 0.5, 0.625, 0.75, 0.375, 0.75, 0.625, 0.75, 0.625, 0.5, 0.625, 0.5, 0.625, 0.75, 0.625, 0.75, 0.625, 0.75, 0.625, 0.75, 0.625, 0.75, 0.625, 1.0, 0.625, 1.0, 0.625, 1.0, 0.625, 1.0, 0.375, 1.0, 0.375, 0.75, 0.0, 0.0, 0.0, 0.0, 0.0, 0.0, 0.0, 0.0, 0.0, 0.0, 0.0, 0.0, 0.0, 0.0, 0.0, 0.0, 0.0, 0.0, 0.0, 0.0, 0.0, 0.0, 0.0, 0.0, 0.0, 0.0, 0.0, 0.0, 0.0, 0.0, 0.0, 0.0, 0.375, 0.0, 0.375, 0.25, 0.375, 0.25, 0.375, 0.0, 0.375, 0.0, 0.625, 0.0, 0.625, 0.25, 0.375, 0.25, 0.375, 0.875, 0.625, 0.875, 0.625, 1.0, 0.375, 1.0, 0.375, 0.875, 0.375, 1.0, 0.375, 1.0, 0.375, 0.875, 0.125, 0.5, 0.25, 0.5, 0.25, 0.75, 0.125, 0.75, 0.25, 0.5, 0.25, 0.75, 0.25, 0.75, 0.25, 0.5, 0.375, 0.25, 0.375, 0.375, 0.375, 0.375, 0.375, 0.25, 0.375, 0.25, 0.625, 0.25, 0.625, 0.375, 0.375, 0.375, 0.25, 0.5, 0.375, 0.5, 0.375, 0.75, 0.25, 0.75, 0.375, 0.375, 0.625, 0.375, 0.625, 0.5, 0.375, 0.5, 0.625, 0.5, 0.75, 0.5, 0.75, 0.75, 0.625, 0.75, 0.75, 0.5, 0.875, 0.5, 0.875, 0.75, 0.75, 0.75, 0.375, 0.75, 0.625, 0.75, 0.625, 0.875, 0.375, 0.875, 0.375, 0.5, 0.625, 0.5, 0.625, 0.75, 0.375, 0.75, 0.0, 0.0, 0.25, 0.75, 0.25, 0.75, 0.125, 0.5, 0.25, 0.5, 0.25, 0.75, 0.125, 0.75, 0.125, 0.75, 0.25, 0.75, 0.25, 0.75, 0.125, 0.75, 0.375, 0.75, 0.625, 0.75, 0.625, 0.875, 0.375, 0.875, 0.375, 0.875, 0.375, 0.75, 0.375, 0.875, 0.625, 0.875, 0.625, 0.875, 0.375, 0.875, 0.25, 0.75, 0.25, 0.5, 0.25, 0.5, 0.25, 0.75, 0.125, 0.75, 0.25, 0.75, 0.25, 0.75, 0.1813, 0.75, 0.125, 0.75, 0.375, 0.875, 0.625, 0.875, 0.625, 0.875, 0.375, 0.875, 0.625, 0.9437, 0.375, 0.9438, 0.375, 0.875, 0.625, 0.875, 0.75, 0.75, 0.875, 0.75, 0.875, 0.75, 0.8187, 0.75, 0.75, 0.75, 0.375, 0.9438, 0.625, 0.9437, 0.625, 1.0, 0.375, 1.0, 0.375, 1.0, 0.625, 1.0, 0.625, 1.0, 0.375, 1.0, 0.875, 0.75, 0.875, 0.75, 0.875, 0.75, 0.875, 0.75, 0.375, 1.0, 0.625, 1.0, 0.625, 1.0, 0.375, 1.0, 0.875, 0.75, 0.875, 0.75, 0.875, 0.75, 0.875, 0.75, 0.375, 1.0, 0.625, 1.0, 0.625, 1.0, 0.375, 1.0, 0.875, 0.75, 0.875, 0.75, 0.875, 0.75, 0.875, 0.75, 0.125, 0.75, 0.125, 0.75, 0.125, 0.75, 0.125, 0.75, 0.125, 0.75, 0.125, 0.75, 0.125, 0.75, 0.125, 0.75, 0.125, 0.75, 0.125, 0.75, 0.125, 0.75, 0.125, 0.75, 0.125, 0.75, 0.125, 0.75, 0.125, 0.75, 0.125, 0.75, 0.125, 0.5, 0.125, 0.75, 0.125, 0.75, 0.125, 0.5, 0.125, 0.5, 0.125, 0.75, 0.125, 0.75, 0.125, 0.5, 0.125, 0.5, 0.125, 0.5, 0.125, 0.5, 0.125, 0.5, 0.125, 0.5, 0.125, 0.5, 0.125, 0.5, 0.125, 0.5, 0.125, 0.5, 0.125, 0.5, 0.125, 0.5, 0.125, 0.5, 0.125, 0.5, 0.125, 0.5, 0.125, 0.5, 0.125, 0.5, 0.625, 0.25, 0.375, 0.25, 0.375, 0.25, 0.625, 0.25, 0.625, 0.25, 0.375, 0.25, 0.375, 0.25, 0.625, 0.25, 0.875, 0.5, 0.875, 0.5, 0.875, 0.5, 0.875, 0.5, 0.875, 0.5, 0.875, 0.5, 0.875, 0.5, 0.875, 0.5, 0.875, 0.5, 0.875, 0.5, 0.875, 0.5, 0.875, 0.5, 0.875, 0.5, 0.875, 0.5, 0.875, 0.5, 0.875, 0.5, 0.875, 0.75, 0.875, 0.5, 0.875, 0.5, 0.875, 0.75, 0.875, 0.75, 0.875, 0.5, 0.875, 0.5, 0.875, 0.75, 0.875, 0.75, 0.875, 0.75, 0.875, 0.75, 0.875, 0.75, 0.875, 0.75, 0.875, 0.75, 0.875, 0.75, 0.875, 0.75, 0.875, 0.75, 0.875, 0.5, 0.875, 0.5, 0.875, 0.75, 0.875, 0.75, 0.875, 0.75, 0.875, 0.75, 0.875, 0.75, 0.75, 0.75, 0.875, 0.75, 0.875, 0.75, 0.75, 0.75, 0.75, 0.5, 0.875, 0.5, 0.875, 0.75, 0.75, 0.75, 0.875, 0.5, 0.75, 0.5, 0.75, 0.5, 0.875, 0.5, 0.875, 0.5, 0.875, 0.5, 0.875, 0.5, 0.875, 0.5, 0.875, 0.5, 0.875, 0.5, 0.875, 0.5, 0.875, 0.5, 0.875, 0.5, 0.75, 0.5, 0.75, 0.5, 0.8187, 0.5, 0.875, 0.5, 0.625, 0.25, 0.375, 0.25, 0.375, 0.25, 0.625, 0.25, 0.375, 0.25, 0.625, 0.25, 0.625, 0.3063, 0.375, 0.3063, 0.625, 0.375, 0.375, 0.375, 0.375, 0.3063, 0.625, 0.3063, 0.25, 0.5, 0.125, 0.5, 0.125, 0.5, 0.1813, 0.5, 0.25, 0.5, 0.625, 0.375, 0.375, 0.375, 0.375, 0.375, 0.625, 0.375, 0.25, 0.5, 0.25, 0.5, 0.25, 0.5, 0.25, 0.5, 0.125, 0.5, 0.125, 0.5, 0.25, 0.5, 0.625, 0.375, 0.375, 0.375, 0.375, 0.375, 0.625, 0.375, 0.125, 0.5, 0.125, 0.5, 0.125, 0.5, 0.125, 0.5, 0.125, 0.5, 0.125, 0.5, 0.125, 0.5, 0.125, 0.5, 0.125, 0.5, 0.125, 0.75, 0.125, 0.75, 0.125, 0.5, 0.375, 0.375, 0.375, 0.5, 0.375, 0.5, 0.375, 0.375, 0.375, 0.375, 0.625, 0.375, 0.625, 0.5, 0.375, 0.5, 0.375, 0.5, 0.375, 0.375, 0.25, 0.75, 0.25, 0.5, 0.25, 0.5, 0.25, 0.75, 0.25, 0.5, 0.25, 0.5, 0.25, 0.5, 0.25, 0.5, 0.375, 0.375, 0.375, 0.5, 0.375, 0.5, 0.375, 0.375, 0.375, 0.5, 0.25, 0.5, 0.25, 0.5, 0.375, 0.5, 0.375, 0.5, 0.375, 0.75, 0.375, 0.75, 0.375, 0.75, 0.375, 0.75, 0.375, 0.5, 0.375, 0.5, 0.375, 0.5, 0.25, 0.5, 0.375, 0.5, 0.375, 0.75, 0.25, 0.75, 0.25, 0.75, 0.375, 0.75, 0.375, 0.75, 0.25, 0.75, 0.375, 0.75, 0.375, 0.875, 0.375, 0.875, 0.375, 0.75, 0.375, 0.75, 0.375, 0.875, 0.375, 0.875, 0.375, 0.75, 0.3768, 0.5076, 0.3768, 0.7424, 0.375, 0.75, 0.375, 0.5, 0.3838, 0.7424, 0.6162, 0.7424, 0.6162, 0.5076, 0.3838, 0.5076, 0.3768, 0.5076, 0.375, 0.5, 0.375, 0.5, 0.625, 0.5, 0.625, 0.75, 0.375, 0.75, 0.375, 0.75, 0.3768, 0.7424, 0.625, 0.5, 0.75, 0.5, 0.75, 0.75, 0.625, 0.75, 0.25, 0.75, 0.25, 0.75, 0.25, 0.75, 0.25, 0.75, 0.875, 0.75, 0.875, 0.5, 0.875, 0.5, 0.875, 0.75, 0.875, 0.75, 0.875, 0.75, 0.875, 0.75, 0.875, 0.75, 0.875, 0.75, 0.875, 0.75, 0.875, 0.75, 0.875, 0.75, 0.875, 0.75, 0.875, 0.75, 0.875, 0.75, 0.875, 0.75, 0.875, 0.75, 0.875, 0.75, 0.875, 0.75, 0.875, 0.75, 0.375, 1.0, 0.625, 1.0, 0.625, 1.0, 0.375, 1.0, 0.375, 1.0, 0.625, 1.0, 0.625, 1.0, 0.375, 1.0, 0.625, 0.0, 0.375, 0.0, 0.375, 0.0, 0.625, 0.0, 0.125, 0.75, 0.125, 0.75, 0.125, 0.75, 0.125, 0.75, 0.625, 0.0, 0.375, 0.0, 0.375, 0.0, 0.625, 0.0, 0.125, 0.75, 0.125, 0.75, 0.125, 0.75, 0.125, 0.75, 0.125, 0.75, 0.125, 0.75, 0.125, 0.75, 0.125, 0.75, 0.125, 0.75, 0.125, 0.75, 0.125, 0.75, 0.125, 0.75, 0.125, 0.5, 0.125, 0.75, 0.125, 0.75, 0.125, 0.5, 0.125, 0.5, 0.125, 0.75, 0.125, 0.75, 0.125, 0.5, 0.125, 0.5, 0.125, 0.5, 0.125, 0.5, 0.125, 0.5, 0.125, 0.5, 0.125, 0.5, 0.125, 0.5, 0.125, 0.5, 0.125, 0.5, 0.125, 0.5, 0.125, 0.5, 0.125, 0.5, 0.125, 0.5, 0.125, 0.5, 0.125, 0.5, 0.125, 0.5, 0.625, 0.25, 0.375, 0.25, 0.375, 0.25, 0.625, 0.25, 0.625, 0.25, 0.375, 0.25, 0.375, 0.25, 0.625, 0.25, 0.375, 0.25, 0.625, 0.25, 0.625, 0.25, 0.375, 0.25, 0.875, 0.5, 0.875, 0.5, 0.875, 0.5, 0.875, 0.5, 0.375, 0.25, 0.625, 0.25, 0.625, 0.25, 0.375, 0.25, 0.875, 0.5, 0.875, 0.5, 0.875, 0.5, 0.875, 0.5, 0.875, 0.5, 0.875, 0.5, 0.875, 0.5, 0.875, 0.5, 0.875, 0.5, 0.875, 0.5, 0.875, 0.5, 0.875, 0.5, 0.875, 0.75, 0.875, 0.5, 0.875, 0.5, 0.875, 0.75, 0.375, 0.0, 0.625, 0.0, 0.625, 0.25, 0.375, 0.25, 0.125, 0.75, 0.125, 0.75, 0.125, 0.75, 0.125, 0.75, 0.125, 0.75, 0.125, 0.75, 0.125, 0.75, 0.125, 0.75, 0.375, 0.0, 0.5571, 0.0, 0.5571, 0.25, 0.375, 0.25, 0.125, 0.5, 0.375, 0.5, 0.375, 0.75, 0.125, 0.75, 0.375, 0.75, 0.5977, 0.75, 0.6135, 0.7527, 0.6405, 0.7599, 0.625, 0.8096, 0.625, 0.9194, 0.6215, 0.9502, 0.6104, 0.9764, 0.585, 0.9939, 0.5571, 1.0, 0.375, 1.0, 0.5876, 0.0, 0.5876, 0.25, 0.5571, 0.25, 0.5571, 0.0, 0.375, 0.25, 0.5571, 0.25, 0.585, 0.2561, 0.6104, 0.2736, 0.6215, 0.2998, 0.625, 0.3306, 0.625, 0.4404, 0.6405, 0.4901, 0.6135, 0.4973, 0.5977, 0.5, 0.375, 0.5, 0.625, 0.0, 0.625, 0.25, 0.5876, 0.25, 0.5876, 0.0, 0.8306, 0.75, 0.8306, 0.5, 0.875, 0.5, 0.875, 0.75, 0.7944, 0.75, 0.7944, 0.5, 0.8306, 0.5, 0.8306, 0.75, 0.6846, 0.5, 0.7944, 0.5, 0.7944, 0.75, 0.6846, 0.75, 0.6846, 0.5, 0.6846, 0.75, 0.6405, 0.7599, 0.6405, 0.4901, 0.6405, 0.4901, 0.6405, 0.7599, 0.6135, 0.7527, 0.6135, 0.4973, 0.6135, 0.4973, 0.6135, 0.7527, 0.5977, 0.75, 0.5977, 0.5, 0.375, 0.5, 0.5977, 0.5, 0.5977, 0.75, 0.375, 0.75, 0.625, 0.75, 0.625, 0.75, 0.625, 0.75, 0.625, 0.75, 0.625, 1.0, 0.625, 1.0, 0.625, 1.0, 0.625, 1.0, 0.375, 1.0, 0.375, 0.75, 0.375, 0.25, 0.625, 0.25, 0.625, 0.25, 0.625, 0.25, 0.625, 0.25, 0.625, 0.5, 0.625, 0.5, 0.625, 0.5, 0.625, 0.5, 0.375, 0.5, 0.75, 0.49, 0.9197, 0.4197, 0.99, 0.25, 0.9197, 0.08029, 0.75, 0.01, 0.5803, 0.08029, 0.51, 0.25, 0.5803, 0.4197, 0.25, 0.5, 0.25, 0.7011, 0.125, 0.7011, 0.125, 0.5, 0.3865, 0.3875, 0.2507, 0.4438, 0.1139, 0.3871, 0.05685, 0.2493, 0.1135, 0.1125, 0.2493, 0.05624, 0.3861, 0.1129, 0.4432, 0.2507, 0.375, 0.5, 0.375, 0.7006, 0.25, 0.7011, 0.25, 0.5, 1.0, 0.5, 1.0, 0.7006, 0.875, 0.7006, 0.875, 0.5, 0.5, 0.5, 0.5, 0.7006, 0.375, 0.7006, 0.375, 0.5, 0.625, 0.5, 0.625, 0.7011, 0.5, 0.7006, 0.5, 0.5, 0.75, 0.5, 0.75, 0.7011, 0.625, 0.7011, 0.625, 0.5, 0.875, 0.5, 0.875, 0.7006, 0.75, 0.7011, 0.75, 0.5, 0.125, 0.5, 0.125, 0.7011, 0.0, 0.7006, 0.0, 0.5, 0.75, 0.49, 0.9197, 0.4197, 0.99, 0.25, 0.9197, 0.08029, 0.75, 0.01, 0.5803, 0.08029, 0.51, 0.25, 0.5803, 0.4197, 0.25, 0.5, 0.25, 0.7011, 0.125, 0.7011, 0.125, 0.5, 0.3865, 0.3875, 0.2507, 0.4438, 0.1139, 0.3871, 0.05685, 0.2493, 0.1135, 0.1125, 0.2493, 0.05624, 0.3861, 0.1129, 0.4432, 0.2507, 0.375, 0.5, 0.375, 0.7006, 0.25, 0.7011, 0.25, 0.5, 1.0, 0.5, 1.0, 0.7006, 0.875, 0.7006, 0.875, 0.5, 0.5, 0.5, 0.5, 0.7006, 0.375, 0.7006, 0.375, 0.5, 0.625, 0.5, 0.625, 0.7011, 0.5, 0.7006, 0.5, 0.5, 0.75, 0.5, 0.75, 0.7011, 0.625, 0.7011, 0.625, 0.5, 0.875, 0.5, 0.875, 0.7006, 0.75, 0.7011, 0.75, 0.5, 0.125, 0.5, 0.125, 0.7011, 0.0, 0.7006, 0.0, 0.5, 0.75, 0.49, 0.9197, 0.4197, 0.99, 0.25, 0.9197, 0.08029, 0.75, 0.01, 0.5803, 0.08029, 0.51, 0.25, 0.5803, 0.4197, 0.25, 0.5, 0.25, 0.7011, 0.125, 0.7011, 0.125, 0.5, 0.3865, 0.3875, 0.2507, 0.4438, 0.1139, 0.3871, 0.05685, 0.2493, 0.1135, 0.1125, 0.2493, 0.05624, 0.3861, 0.1129, 0.4432, 0.2507, 0.375, 0.5, 0.375, 0.7006, 0.25, 0.7011, 0.25, 0.5, 1.0, 0.5, 1.0, 0.7006, 0.875, 0.7006, 0.875, 0.5, 0.5, 0.5, 0.5, 0.7006, 0.375, 0.7006, 0.375, 0.5, 0.625, 0.5, 0.625, 0.7011, 0.5, 0.7006, 0.5, 0.5, 0.75, 0.5, 0.75, 0.7011, 0.625, 0.7011, 0.625, 0.5, 0.875, 0.5, 0.875, 0.7006, 0.75, 0.7011, 0.75, 0.5, 0.125, 0.5, 0.125, 0.7011, 0.0, 0.7006, 0.0, 0.5, 0.75, 0.49, 0.9197, 0.4197, 0.99, 0.25, 0.9197, 0.08029, 0.75, 0.01, 0.5803, 0.08029, 0.51, 0.25, 0.5803, 0.4197, 0.25, 0.5, 0.25, 0.7011, 0.125, 0.7011, 0.125, 0.5, 0.3865, 0.3875, 0.2507, 0.4438, 0.1139, 0.3871, 0.05685, 0.2493, 0.1135, 0.1125, 0.2493, 0.05624, 0.3861, 0.1129, 0.4432, 0.2507, 0.375, 0.5, 0.375, 0.7006, 0.25, 0.7011, 0.25, 0.5, 1.0, 0.5, 1.0, 0.7006, 0.875, 0.7006, 0.875, 0.5, 0.5, 0.5, 0.5, 0.7006, 0.375, 0.7006, 0.375, 0.5, 0.625, 0.5, 0.625, 0.7011, 0.5, 0.7006, 0.5, 0.5, 0.75, 0.5, 0.75, 0.7011, 0.625, 0.7011, 0.625, 0.5, 0.875, 0.5, 0.875, 0.7006, 0.75, 0.7011, 0.75, 0.5, 0.375, 0.0, 0.375, 0.25, 0.375, 0.25, 0.375, 0.0, 0.375, 0.0, 0.625, 0.0, 0.625, 0.25, 0.375, 0.25, 0.375, 0.875, 0.625, 0.875, 0.625, 1.0, 0.375, 1.0, 0.375, 0.875, 0.375, 1.0, 0.375, 1.0, 0.375, 0.875, 0.125, 0.5, 0.25, 0.5, 0.25, 0.75, 0.125, 0.75, 0.25, 0.5, 0.25, 0.75, 0.25, 0.75, 0.25, 0.5, 0.375, 0.25, 0.375, 0.375, 0.375, 0.375, 0.375, 0.25, 0.375, 0.25, 0.625, 0.25, 0.625, 0.375, 0.375, 0.375, 0.25, 0.5, 0.375, 0.5, 0.375, 0.75, 0.25, 0.75, 0.375, 0.375, 0.625, 0.375, 0.625, 0.5, 0.375, 0.5, 0.625, 0.5, 0.75, 0.5, 0.75, 0.75, 0.625, 0.75, 0.75, 0.5, 0.875, 0.5, 0.875, 0.75, 0.75, 0.75, 0.375, 0.75, 0.625, 0.75, 0.625, 0.875, 0.375, 0.875, 0.375, 0.5, 0.625, 0.5, 0.625, 0.75, 0.375, 0.75, 0.0, 0.0, 1.0, 0.0, 1.0, 1.0, 0.0, 1.0, 0.0, 0.0, 1.0, 0.0, 1.0, 1.0, 0.0, 1.0, 0.0, 0.0, 1.0, 0.0, 1.0, 1.0, 0.0, 1.0, 0.0, 0.0, 1.0, 0.0, 1.0, 1.0, 0.0, 1.0, 0.0, 0.0, 1.0, 0.0, 1.0, 1.0, 0.0, 1.0, 0.0, 0.0, 1.0, 0.0, 1.0, 1.0, 0.0, 1.0, 0.0, 0.0, 1.0, 0.0, 1.0, 1.0, 0.0, 1.0, 0.0, 0.0, 1.0, 0.0, 1.0, 1.0, 0.0, 1.0, 0.0, 0.0, 1.0, 0.0, 1.0, 1.0, 0.0, 1.0, 1.0, 0.5, 1.0, 1.0, 0.9, 1.0, 0.9, 0.5, 0.1, 0.5, 0.1, 1.0, -7.451e-08, 1.0, -7.451e-08, 0.5, 0.2, 0.5, 0.2, 1.0, 0.1, 1.0, 0.1, 0.5, 0.3911, 0.4442, 0.25, 0.49, 0.1089, 0.4442, 0.02175, 0.3242, 0.02175, 0.1758, 0.1089, 0.05584, 0.25, 0.01, 0.3911, 0.05584, 0.4783, 0.1758, 0.4783, 0.3242, 0.3, 0.5, 0.3, 1.0, 0.2, 1.0, 0.2, 0.5, 0.4, 0.5, 0.4, 1.0, 0.3, 1.0, 0.3, 0.5, 0.5, 0.5, 0.5, 1.0, 0.4, 1.0, 0.4, 0.5, 0.6, 0.5, 0.5, 0.5, 0.5, 0.5, 0.6, 0.5, 0.6, 0.5, 0.6, 1.0, 0.5, 1.0, 0.5, 0.5, 0.6, 0.5, 0.5, 0.5, 0.5, 0.5, 0.6, 0.5, 0.5, 0.5, 0.4, 0.5, 0.4, 0.5, 0.5, 0.5, 0.6, 0.5, 0.5, 0.5, 0.5, 0.5, 0.6, 0.5, 0.5, 0.5, 0.4, 0.5, 0.4, 0.5, 0.5, 0.5, 0.6, 0.5, 0.5, 0.5, 0.5, 0.5, 0.6, 0.5, 0.5, 0.5, 0.4, 0.5, 0.4, 0.5, 0.5, 0.5, 0.75, 0.49, 0.8911, 0.4442, 0.9783, 0.3242, 0.9783, 0.1758, 0.8911, 0.05584, 0.75, 0.01, 0.6089, 0.05584, 0.5217, 0.1758, 0.5217, 0.3242, 0.6089, 0.4442, 0.4, 0.5, 0.3, 0.5, 0.3, 0.5, 0.4, 0.5, 0.3, 0.5, 0.2, 0.5, 0.2, 0.5, 0.3, 0.5, 0.4, 0.5, 0.3, 0.5, 0.3, 0.5, 0.4, 0.5, 0.3, 0.5, 0.2, 0.5, 0.2, 0.5, 0.3, 0.5, 0.4, 0.5, 0.3, 0.5, 0.3, 0.5, 0.4, 0.5, 0.3, 0.5, 0.2, 0.5, 0.2, 0.5, 0.3, 0.5, 0.2, 0.5, 0.1, 0.5, 0.1, 0.5, 0.2, 0.5, 0.1, 0.5, -7.451e-08, 0.5, -7.451e-08, 0.5, 0.1, 0.5, 0.2, 0.5, 0.1, 0.5, 0.1, 0.5, 0.2, 0.5, 0.1, 0.5, -7.451e-08, 0.5, -7.451e-08, 0.5, 0.1, 0.5, 0.2, 0.5, 0.1, 0.5, 0.1, 0.5, 0.2, 0.5, 0.1, 0.5, -7.451e-08, 0.5, -7.451e-08, 0.5, 0.1, 0.5, 1.0, 0.5, 0.9, 0.5, 0.9, 0.5, 1.0, 0.5, 0.9, 0.5, 0.8, 0.5, 0.8, 0.5, 0.9, 0.5, 1.0, 0.5, 0.9, 0.5, 0.9, 0.5, 1.0, 0.5, 0.9, 0.5, 0.8, 0.5, 0.8, 0.5, 0.9, 0.5, 1.0, 0.5, 0.9, 0.5, 0.9, 0.5, 1.0, 0.5, 0.9, 0.5, 0.8, 0.5, 0.8, 0.5, 0.9, 0.5, 0.8, 0.5, 0.7, 0.5, 0.7, 0.5, 0.8, 0.5, 0.7, 0.5, 0.6, 0.5, 0.6, 0.5, 0.7, 0.5, 0.8, 0.5, 0.7, 0.5, 0.7, 0.5, 0.8, 0.5, 0.7, 0.5, 0.6, 0.5, 0.6, 0.5, 0.7, 0.5, 0.8, 0.5, 0.7, 0.5, 0.7, 0.5, 0.8, 0.5, 0.7, 0.5, 0.6, 0.5, 0.6, 0.5, 0.7, 0.5, 0.7, 0.5, 0.7, 1.0, 0.6, 1.0, 0.6, 0.5, 0.8, 0.5, 0.8, 1.0, 0.7, 1.0, 0.7, 0.5, 0.9, 0.5, 0.9, 1.0, 0.8, 1.0, 0.8, 0.5, 1.0, 0.5, 1.0, 1.0, 0.9, 1.0, 0.9, 0.5, 0.1, 0.5, 0.1, 1.0, -7.451e-08, 1.0, -7.451e-08, 0.5, 0.2, 0.5, 0.2, 1.0, 0.1, 1.0, 0.1, 0.5, 0.3911, 0.4442, 0.25, 0.49, 0.1089, 0.4442, 0.02175, 0.3242, 0.02175, 0.1758, 0.1089, 0.05584, 0.25, 0.01, 0.3911, 0.05584, 0.4783, 0.1758, 0.4783, 0.3242, 0.3, 0.5, 0.3, 1.0, 0.2, 1.0, 0.2, 0.5, 0.4, 0.5, 0.4, 1.0, 0.3, 1.0, 0.3, 0.5, 0.5, 0.5, 0.5, 1.0, 0.4, 1.0, 0.4, 0.5, 0.6, 0.5, 0.5, 0.5, 0.5, 0.5, 0.6, 0.5, 0.6, 0.5, 0.6, 1.0, 0.5, 1.0, 0.5, 0.5, 0.6, 0.5, 0.5, 0.5, 0.5, 0.5, 0.6, 0.5, 0.5, 0.5, 0.4, 0.5, 0.4, 0.5, 0.5, 0.5, 0.6, 0.5, 0.5, 0.5, 0.5, 0.5, 0.6, 0.5, 0.5, 0.5, 0.4, 0.5, 0.4, 0.5, 0.5, 0.5, 0.6, 0.5, 0.5, 0.5, 0.5, 0.5, 0.6, 0.5, 0.5, 0.5, 0.4, 0.5, 0.4, 0.5, 0.5, 0.5, 0.75, 0.49, 0.8911, 0.4442, 0.9783, 0.3242, 0.9783, 0.1758, 0.8911, 0.05584, 0.75, 0.01, 0.6089, 0.05584, 0.5217, 0.1758, 0.5217, 0.3242, 0.6089, 0.4442, 0.4, 0.5, 0.3, 0.5, 0.3, 0.5, 0.4, 0.5, 0.3, 0.5, 0.2, 0.5, 0.2, 0.5, 0.3, 0.5, 0.4, 0.5, 0.3, 0.5, 0.3, 0.5, 0.4, 0.5, 0.3, 0.5, 0.2, 0.5, 0.2, 0.5, 0.3, 0.5, 0.4, 0.5, 0.3, 0.5, 0.3, 0.5, 0.4, 0.5, 0.3, 0.5, 0.2, 0.5, 0.2, 0.5, 0.3, 0.5, 0.2, 0.5, 0.1, 0.5, 0.1, 0.5, 0.2, 0.5, 0.1, 0.5, -7.451e-08, 0.5, -7.451e-08, 0.5, 0.1, 0.5, 0.2, 0.5, 0.1, 0.5, 0.1, 0.5, 0.2, 0.5, 0.1, 0.5, -7.451e-08, 0.5, -7.451e-08, 0.5, 0.1, 0.5, 0.2, 0.5, 0.1, 0.5, 0.1, 0.5, 0.2, 0.5, 0.1, 0.5, -7.451e-08, 0.5, -7.451e-08, 0.5, 0.1, 0.5, 1.0, 0.5, 0.9, 0.5, 0.9, 0.5, 1.0, 0.5, 0.9, 0.5, 0.8, 0.5, 0.8, 0.5, 0.9, 0.5, 1.0, 0.5, 0.9, 0.5, 0.9, 0.5, 1.0, 0.5, 0.9, 0.5, 0.8, 0.5, 0.8, 0.5, 0.9, 0.5, 1.0, 0.5, 0.9, 0.5, 0.9, 0.5, 1.0, 0.5, 0.9, 0.5, 0.8, 0.5, 0.8, 0.5, 0.9, 0.5, 0.8, 0.5, 0.7, 0.5, 0.7, 0.5, 0.8, 0.5, 0.7, 0.5, 0.6, 0.5, 0.6, 0.5, 0.7, 0.5, 0.8, 0.5, 0.7, 0.5, 0.7, 0.5, 0.8, 0.5, 0.7, 0.5, 0.6, 0.5, 0.6, 0.5, 0.7, 0.5, 0.8, 0.5, 0.7, 0.5, 0.7, 0.5, 0.8, 0.5, 0.7, 0.5, 0.6, 0.5, 0.6, 0.5, 0.7, 0.5, 0.7, 0.5, 0.7, 1.0, 0.6, 1.0, 0.6, 0.5, 0.8, 0.5, 0.8, 1.0, 0.7, 1.0, 0.7, 0.5, 0.9, 0.5, 0.9, 1.0, 0.8, 1.0, 0.8, 0.5, 1.0, 0.5, 1.0, 1.0, 0.9, 1.0, 0.9, 0.5, 0.1, 0.5, 0.1, 1.0, -7.451e-08, 1.0, -7.451e-08, 0.5, 0.2, 0.5, 0.2, 1.0, 0.1, 1.0, 0.1, 0.5, 0.3911, 0.4442, 0.25, 0.49, 0.1089, 0.4442, 0.02175, 0.3242, 0.02175, 0.1758, 0.1089, 0.05584, 0.25, 0.01, 0.3911, 0.05584, 0.4783, 0.1758, 0.4783, 0.3242, 0.3, 0.5, 0.3, 1.0, 0.2, 1.0, 0.2, 0.5, 0.4, 0.5, 0.4, 1.0, 0.3, 1.0, 0.3, 0.5, 0.5, 0.5, 0.5, 1.0, 0.4, 1.0, 0.4, 0.5, 0.6, 0.5, 0.5, 0.5, 0.5, 0.5, 0.6, 0.5, 0.6, 0.5, 0.6, 1.0, 0.5, 1.0, 0.5, 0.5, 0.6, 0.5, 0.5, 0.5, 0.5, 0.5, 0.6, 0.5, 0.5, 0.5, 0.4, 0.5, 0.4, 0.5, 0.5, 0.5, 0.6, 0.5, 0.5, 0.5, 0.5, 0.5, 0.6, 0.5, 0.5, 0.5, 0.4, 0.5, 0.4, 0.5, 0.5, 0.5, 0.6, 0.5, 0.5, 0.5, 0.5, 0.5, 0.6, 0.5, 0.5, 0.5, 0.4, 0.5, 0.4, 0.5, 0.5, 0.5, 0.75, 0.49, 0.8911, 0.4442, 0.9783, 0.3242, 0.9783, 0.1758, 0.8911, 0.05584, 0.75, 0.01, 0.6089, 0.05584, 0.5217, 0.1758, 0.5217, 0.3242, 0.6089, 0.4442, 0.4, 0.5, 0.3, 0.5, 0.3, 0.5, 0.4, 0.5, 0.3, 0.5, 0.2, 0.5, 0.2, 0.5, 0.3, 0.5, 0.4, 0.5, 0.3, 0.5, 0.3, 0.5, 0.4, 0.5, 0.3, 0.5, 0.2, 0.5, 0.2, 0.5, 0.3, 0.5, 0.4, 0.5, 0.3, 0.5, 0.3, 0.5, 0.4, 0.5, 0.3, 0.5, 0.2, 0.5, 0.2, 0.5, 0.3, 0.5, 0.2, 0.5, 0.1, 0.5, 0.1, 0.5, 0.2, 0.5, 0.1, 0.5, -7.451e-08, 0.5, -7.451e-08, 0.5, 0.1, 0.5, 0.2, 0.5, 0.1, 0.5, 0.1, 0.5, 0.2, 0.5, 0.1, 0.5, -7.451e-08, 0.5, -7.451e-08, 0.5, 0.1, 0.5, 0.2, 0.5, 0.1, 0.5, 0.1, 0.5, 0.2, 0.5, 0.1, 0.5, -7.451e-08, 0.5, -7.451e-08, 0.5, 0.1, 0.5, 1.0, 0.5, 0.9, 0.5, 0.9, 0.5, 1.0, 0.5, 0.9, 0.5, 0.8, 0.5, 0.8, 0.5, 0.9, 0.5, 1.0, 0.5, 0.9, 0.5, 0.9, 0.5, 1.0, 0.5, 0.9, 0.5, 0.8, 0.5, 0.8, 0.5, 0.9, 0.5, 1.0, 0.5, 0.9, 0.5, 0.9, 0.5, 1.0, 0.5, 0.9, 0.5, 0.8, 0.5, 0.8, 0.5, 0.9, 0.5, 0.8, 0.5, 0.7, 0.5, 0.7, 0.5, 0.8, 0.5, 0.7, 0.5, 0.6, 0.5, 0.6, 0.5, 0.7, 0.5, 0.8, 0.5, 0.7, 0.5, 0.7, 0.5, 0.8, 0.5, 0.7, 0.5, 0.6, 0.5, 0.6, 0.5, 0.7, 0.5, 0.8, 0.5, 0.7, 0.5, 0.7, 0.5, 0.8, 0.5, 0.7, 0.5, 0.6, 0.5, 0.6, 0.5, 0.7, 0.5, 0.7, 0.5, 0.7, 1.0, 0.6, 1.0, 0.6, 0.5, 0.8, 0.5, 0.8, 1.0, 0.7, 1.0, 0.7, 0.5, 0.9, 0.5, 0.9, 1.0, 0.8, 1.0, 0.8, 0.5, 1.0, 0.5, 1.0, 1.0, 0.9, 1.0, 0.9, 0.5, 0.1, 0.5, 0.1, 1.0, -7.451e-08, 1.0, -7.451e-08, 0.5, 0.2, 0.5, 0.2, 1.0, 0.1, 1.0, 0.1, 0.5, 0.3911, 0.4442, 0.25, 0.49, 0.1089, 0.4442, 0.02175, 0.3242, 0.02175, 0.1758, 0.1089, 0.05584, 0.25, 0.01, 0.3911, 0.05584, 0.4783, 0.1758, 0.4783, 0.3242, 0.3, 0.5, 0.3, 1.0, 0.2, 1.0, 0.2, 0.5, 0.4, 0.5, 0.4, 1.0, 0.3, 1.0, 0.3, 0.5, 0.5, 0.5, 0.5, 1.0, 0.4, 1.0, 0.4, 0.5, 0.6, 0.5, 0.5, 0.5, 0.5, 0.5, 0.6, 0.5, 0.6, 0.5, 0.6, 1.0, 0.5, 1.0, 0.5, 0.5, 0.6, 0.5, 0.5, 0.5, 0.5, 0.5, 0.6, 0.5, 0.5, 0.5, 0.4, 0.5, 0.4, 0.5, 0.5, 0.5, 0.6, 0.5, 0.5, 0.5, 0.5, 0.5, 0.6, 0.5, 0.5, 0.5, 0.4, 0.5, 0.4, 0.5, 0.5, 0.5, 0.6, 0.5, 0.5, 0.5, 0.5, 0.5, 0.6, 0.5, 0.5, 0.5, 0.4, 0.5, 0.4, 0.5, 0.5, 0.5, 0.75, 0.49, 0.8911, 0.4442, 0.9783, 0.3242, 0.9783, 0.1758, 0.8911, 0.05584, 0.75, 0.01, 0.6089, 0.05584, 0.5217, 0.1758, 0.5217, 0.3242, 0.6089, 0.4442, 0.4, 0.5, 0.3, 0.5, 0.3, 0.5, 0.4, 0.5, 0.3, 0.5, 0.2, 0.5, 0.2, 0.5, 0.3, 0.5, 0.4, 0.5, 0.3, 0.5, 0.3, 0.5, 0.4, 0.5, 0.3, 0.5, 0.2, 0.5, 0.2, 0.5, 0.3, 0.5, 0.4, 0.5, 0.3, 0.5, 0.3, 0.5, 0.4, 0.5, 0.3, 0.5, 0.2, 0.5, 0.2, 0.5, 0.3, 0.5, 0.2, 0.5, 0.1, 0.5, 0.1, 0.5, 0.2, 0.5, 0.1, 0.5, -7.451e-08, 0.5, -7.451e-08, 0.5, 0.1, 0.5, 0.2, 0.5, 0.1, 0.5, 0.1, 0.5, 0.2, 0.5, 0.1, 0.5, -7.451e-08, 0.5, -7.451e-08, 0.5, 0.1, 0.5, 0.2, 0.5, 0.1, 0.5, 0.1, 0.5, 0.2, 0.5, 0.1, 0.5, -7.451e-08, 0.5, -7.451e-08, 0.5, 0.1, 0.5, 1.0, 0.5, 0.9, 0.5, 0.9, 0.5, 1.0, 0.5, 0.9, 0.5, 0.8, 0.5, 0.8, 0.5, 0.9, 0.5, 1.0, 0.5, 0.9, 0.5, 0.9, 0.5, 1.0, 0.5, 0.9, 0.5, 0.8, 0.5, 0.8, 0.5, 0.9, 0.5, 1.0, 0.5, 0.9, 0.5, 0.9, 0.5, 1.0, 0.5, 0.9, 0.5, 0.8, 0.5, 0.8, 0.5, 0.9, 0.5, 0.8, 0.5, 0.7, 0.5, 0.7, 0.5, 0.8, 0.5, 0.7, 0.5, 0.6, 0.5, 0.6, 0.5, 0.7, 0.5, 0.8, 0.5, 0.7, 0.5, 0.7, 0.5, 0.8, 0.5, 0.7, 0.5, 0.6, 0.5, 0.6, 0.5, 0.7, 0.5, 0.8, 0.5, 0.7, 0.5, 0.7, 0.5, 0.8, 0.5, 0.7, 0.5, 0.6, 0.5, 0.6, 0.5, 0.7, 0.5, 0.7, 0.5, 0.7, 1.0, 0.6, 1.0, 0.6, 0.5, 0.8, 0.5, 0.8, 1.0, 0.7, 1.0, 0.7, 0.5, 0.9, 0.5, 0.9, 1.0, 0.8, 1.0, 0.8, 0.5, 0.125, 0.7011, 0.25, 0.7011, 0.2465, 1.0, 0.1284, 1.0, 0.07837, 0.4151, 0.01195, 0.2547, 0.05685, 0.2493, 0.1139, 0.3871, 0.0, 0.7006, 0.125, 0.7011, 0.1191, 1.0, 0.00117, 1.0, 0.2484, 0.4893, 0.08834, 0.423, 0.1139, 0.3871, 0.2507, 0.4438, 0.25, 0.7011, 0.375, 0.7006, 0.3738, 1.0, 0.2559, 1.0, 0.01331, 0.242, 0.07961, 0.08194, 0.1135, 0.1125, 0.05685, 0.2493, 0.375, 0.7006, 0.5, 0.7006, 0.4999, 1.0, 0.3822, 1.0, 0.09004, 0.07626, 0.2498, 0.01008, 0.2493, 0.05624, 0.1135, 0.1125, 0.625, 0.7011, 0.75, 0.7011, 0.7466, 1.0, 0.6285, 1.0, 0.4217, 0.08501, 0.4881, 0.2454, 0.4432, 0.2507, 0.3861, 0.1129, 0.5, 0.7006, 0.625, 0.7011, 0.624, 1.0, 0.5061, 1.0, 0.2582, 0.01341, 0.4183, 0.07971, 0.3861, 0.1129, 0.2493, 0.05624, 0.75, 0.7011, 0.875, 0.7006, 0.869, 1.0, 0.7511, 1.0, 0.4894, 0.2515, 0.4231, 0.4115, 0.3865, 0.3875, 0.4432, 0.2507, 0.875, 0.7006, 1.0, 0.7006, 0.9928, 1.0, 0.8751, 1.0, 0.4195, 0.4198, 0.2597, 0.486, 0.2507, 0.4438, 0.3865, 0.3875, 0.125, 0.7011, 0.25, 0.7011, 0.2465, 1.0, 0.1284, 1.0, 0.07837, 0.4151, 0.01195, 0.2547, 0.05685, 0.2493, 0.1139, 0.3871, 0.0, 0.7006, 0.125, 0.7011, 0.1191, 1.0, 0.00117, 1.0, 0.2484, 0.4893, 0.08834, 0.423, 0.1139, 0.3871, 0.2507, 0.4438, 0.25, 0.7011, 0.375, 0.7006, 0.3738, 1.0, 0.2559, 1.0, 0.01331, 0.242, 0.07961, 0.08194, 0.1135, 0.1125, 0.05685, 0.2493, 0.375, 0.7006, 0.5, 0.7006, 0.4999, 1.0, 0.3822, 1.0, 0.09004, 0.07626, 0.2498, 0.01008, 0.2493, 0.05624, 0.1135, 0.1125, 0.625, 0.7011, 0.75, 0.7011, 0.7466, 1.0, 0.6285, 1.0, 0.4217, 0.08501, 0.4881, 0.2454, 0.4432, 0.2507, 0.3861, 0.1129, 0.5, 0.7006, 0.625, 0.7011, 0.624, 1.0, 0.5061, 1.0, 0.2582, 0.01341, 0.4183, 0.07971, 0.3861, 0.1129, 0.2493, 0.05624, 0.75, 0.7011, 0.875, 0.7006, 0.869, 1.0, 0.7511, 1.0, 0.4894, 0.2515, 0.4231, 0.4115, 0.3865, 0.3875, 0.4432, 0.2507, 0.875, 0.7006, 1.0, 0.7006, 0.9928, 1.0, 0.8751, 1.0, 0.4195, 0.4198, 0.2597, 0.486, 0.2507, 0.4438, 0.3865, 0.3875, 0.125, 0.7011, 0.25, 0.7011, 0.2465, 1.0, 0.1284, 1.0, 0.07837, 0.4151, 0.01195, 0.2547, 0.05685, 0.2493, 0.1139, 0.3871, 0.0, 0.7006, 0.125, 0.7011, 0.1191, 1.0, 0.00117, 1.0, 0.2484, 0.4893, 0.08834, 0.423, 0.1139, 0.3871, 0.2507, 0.4438, 0.25, 0.7011, 0.375, 0.7006, 0.3738, 1.0, 0.2559, 1.0, 0.01331, 0.242, 0.07961, 0.08194, 0.1135, 0.1125, 0.05685, 0.2493, 0.375, 0.7006, 0.5, 0.7006, 0.4999, 1.0, 0.3822, 1.0, 0.09004, 0.07626, 0.2498, 0.01008, 0.2493, 0.05624, 0.1135, 0.1125, 0.625, 0.7011, 0.75, 0.7011, 0.7466, 1.0, 0.6285, 1.0, 0.4217, 0.08501, 0.4881, 0.2454, 0.4432, 0.2507, 0.3861, 0.1129, 0.5, 0.7006, 0.625, 0.7011, 0.624, 1.0, 0.5061, 1.0, 0.2582, 0.01341, 0.4183, 0.07971, 0.3861, 0.1129, 0.2493, 0.05624, 0.75, 0.7011, 0.875, 0.7006, 0.869, 1.0, 0.7511, 1.0, 0.4894, 0.2515, 0.4231, 0.4115, 0.3865, 0.3875, 0.4432, 0.2507, 0.875, 0.7006, 1.0, 0.7006, 0.9928, 1.0, 0.8751, 1.0, 0.4195, 0.4198, 0.2597, 0.486, 0.2507, 0.4438, 0.3865, 0.3875, 0.125, 0.7011, 0.25, 0.7011, 0.2465, 1.0, 0.1284, 1.0, 0.07837, 0.4151, 0.01195, 0.2547, 0.05685, 0.2493, 0.1139, 0.3871, 0.0, 0.7006, 0.125, 0.7011, 0.1191, 1.0, 0.00117, 1.0, 0.2484, 0.4893, 0.08834, 0.423, 0.1139, 0.3871, 0.2507, 0.4438, 0.25, 0.7011, 0.375, 0.7006, 0.3738, 1.0, 0.2559, 1.0, 0.01331, 0.242, 0.07961, 0.08194, 0.1135, 0.1125, 0.05685, 0.2493, 0.375, 0.7006, 0.5, 0.7006, 0.4999, 1.0, 0.3822, 1.0, 0.09004, 0.07626, 0.2498, 0.01008, 0.2493, 0.05624, 0.1135, 0.1125, 0.625, 0.7011, 0.75, 0.7011, 0.7466, 1.0, 0.6285, 1.0, 0.4217, 0.08501, 0.4881, 0.2454, 0.4432, 0.2507, 0.3861, 0.1129, 0.5, 0.7006, 0.625, 0.7011, 0.624, 1.0, 0.5061, 1.0, 0.2582, 0.01341, 0.4183, 0.07971, 0.3861, 0.1129, 0.2493, 0.05624, 0.75, 0.7011, 0.875, 0.7006, 0.869, 1.0, 0.7511, 1.0, 0.4894, 0.2515, 0.4231, 0.4115, 0.3865, 0.3875, 0.4432, 0.2507, 0.875, 0.7006, 1.0, 0.7006, 0.9928, 1.0, 0.8751, 1.0, 0.4195, 0.4198, 0.2597, 0.486, 0.2507, 0.4438, 0.3865, 0.3875, 0.125, 0.5, 0.125, 0.7011, 0.0, 0.7006, 0.0, 0.5])
me_cube_042.materials.append(mat_haul_truck_yellow)
me_cube_042.materials.append(mat_haul_truck_black)
me_cube_042.materials.append(mat_haul_truck_grey)
me_cube_042.use_remesh_fix_poles = True
me_cube_042.use_remesh_preserve_attributes = False
me_cube_042.use_mirror_vertex_groups = False
me_cube_042.update()
me_cylinder_002 = bpy.data.meshes.new('Cylinder.002')
me_cylinder_002.from_pydata([(1.804, 0.2225, -1.0), (1.441, 0.1439, 3.457), (1.389, -0.2225, -1.0), (1.036, 0.08058, 3.457), (1.136, -0.6235, -1.0), (0.6702, 0.1577, 3.457), (0.8476, -0.901, -1.0), (0.3739, 0.02622, 3.457), (0.4137, -1.183, -1.0), (0.01201, -0.1902, 3.457), (-0.02014, -0.901, -1.0), (-0.4459, -0.09733, 3.457), (1.191, 0.2225, 2.566), (1.3, 0.2225, 1.674), (1.248, 0.2225, 0.783), (1.391, 0.2225, -0.1085), (0.7758, -0.0552, 2.566), (0.8843, -0.2225, 1.674), (0.8325, -0.2225, 0.783), (0.9749, -0.2225, -0.1085), (0.5743, -0.1828, 2.566), (0.6313, -0.6235, 1.674), (0.5795, -0.6235, 0.783), (0.7219, -0.6235, -0.1085), (0.3448, -0.582, 2.566), (0.3433, -0.901, 1.674), (0.2914, -0.901, 0.783), (0.4339, -0.901, -0.1085), (-0.0008701, -0.8636, 2.566), (-0.09058, -1.183, 1.674), (-0.1424, -1.183, 0.783), (-8.941e-08, -1.183, -0.1085), (-0.3465, -0.7833, 2.566), (-0.5245, -0.901, 1.674), (-0.5763, -0.901, 0.783), (-0.4339, -0.901, -0.1085), (2.218, 0.2225, -5.457), (1.804, 0.2225, -1.0), (1.802, -0.2225, -5.457), (1.389, -0.2225, -1.0), (1.549, -0.6235, -5.457), (1.136, -0.6235, -1.0), (1.261, -0.901, -5.457), (0.8476, -0.901, -1.0), (0.8275, -1.183, -5.457), (0.4137, -1.183, -1.0), (0.3936, -0.901, -5.457), (-0.02014, -0.901, -1.0), (1.605, 0.2225, -1.891), (1.714, 0.2225, -2.783), (1.662, 0.2225, -3.674), (1.804, 0.2225, -4.566), (1.19, -0.2225, -1.891), (1.298, -0.2225, -2.783), (1.246, -0.2225, -3.674), (1.389, -0.2225, -4.566), (0.988, -0.6235, -1.891), (1.045, -0.6235, -2.783), (0.9932, -0.6235, -3.674), (1.136, -0.6235, -4.566), (0.7585, -0.901, -1.891), (0.757, -0.901, -2.783), (0.7052, -0.901, -3.674), (0.8476, -0.901, -4.566), (0.4129, -1.183, -1.891), (0.3232, -1.183, -2.783), (0.2713, -1.183, -3.674), (0.4137, -1.183, -4.566), (0.06722, -0.901, -1.891), (-0.1107, -0.901, -2.783), (-0.1626, -0.901, -3.674), (-0.02014, -0.901, -4.566)], [], [(12, 1, 3, 16), (16, 3, 5, 20), (20, 5, 7, 24), (24, 7, 9, 28), (28, 9, 11, 32), (8, 31, 35, 10), (31, 30, 34, 35), (30, 29, 33, 34), (29, 28, 32, 33), (6, 27, 31, 8), (27, 26, 30, 31), (26, 25, 29, 30), (25, 24, 28, 29), (4, 23, 27, 6), (23, 22, 26, 27), (22, 21, 25, 26), (21, 20, 24, 25), (2, 19, 23, 4), (19, 18, 22, 23), (18, 17, 21, 22), (17, 16, 20, 21), (0, 15, 19, 2), (15, 14, 18, 19), (14, 13, 17, 18), (13, 12, 16, 17), (48, 37, 39, 52), (52, 39, 41, 56), (56, 41, 43, 60), (60, 43, 45, 64), (64, 45, 47, 68), (44, 67, 71, 46), (67, 66, 70, 71), (66, 65, 69, 70), (65, 64, 68, 69), (42, 63, 67, 44), (63, 62, 66, 67), (62, 61, 65, 66), (61, 60, 64, 65), (40, 59, 63, 42), (59, 58, 62, 63), (58, 57, 61, 62), (57, 56, 60, 61), (38, 55, 59, 40), (55, 54, 58, 59), (54, 53, 57, 58), (53, 52, 56, 57), (36, 51, 55, 38), (51, 50, 54, 55), (50, 49, 53, 54), (49, 48, 52, 53)])
_uv = me_cylinder_002.uv_layers.new(name='UVMap')
_uv.uv.foreach_set('vector', [0.7857, 0.9, 0.7857, 1.0, 0.7143, 1.0, 0.7143, 0.9, 0.7143, 0.9, 0.7143, 1.0, 0.6429, 1.0, 0.6429, 0.9, 0.6429, 0.9, 0.6429, 1.0, 0.5714, 1.0, 0.5714, 0.9, 0.5714, 0.9, 0.5714, 1.0, 0.5, 1.0, 0.5, 0.9, 0.5, 0.9, 0.5, 1.0, 0.4286, 1.0, 0.4286, 0.9, 0.5, 0.5, 0.5, 0.6, 0.4286, 0.6, 0.4286, 0.5, 0.5, 0.6, 0.5, 0.7, 0.4286, 0.7, 0.4286, 0.6, 0.5, 0.7, 0.5, 0.8, 0.4286, 0.8, 0.4286, 0.7, 0.5, 0.8, 0.5, 0.9, 0.4286, 0.9, 0.4286, 0.8, 0.5714, 0.5, 0.5714, 0.6, 0.5, 0.6, 0.5, 0.5, 0.5714, 0.6, 0.5714, 0.7, 0.5, 0.7, 0.5, 0.6, 0.5714, 0.7, 0.5714, 0.8, 0.5, 0.8, 0.5, 0.7, 0.5714, 0.8, 0.5714, 0.9, 0.5, 0.9, 0.5, 0.8, 0.6429, 0.5, 0.6429, 0.6, 0.5714, 0.6, 0.5714, 0.5, 0.6429, 0.6, 0.6429, 0.7, 0.5714, 0.7, 0.5714, 0.6, 0.6429, 0.7, 0.6429, 0.8, 0.5714, 0.8, 0.5714, 0.7, 0.6429, 0.8, 0.6429, 0.9, 0.5714, 0.9, 0.5714, 0.8, 0.7143, 0.5, 0.7143, 0.6, 0.6429, 0.6, 0.6429, 0.5, 0.7143, 0.6, 0.7143, 0.7, 0.6429, 0.7, 0.6429, 0.6, 0.7143, 0.7, 0.7143, 0.8, 0.6429, 0.8, 0.6429, 0.7, 0.7143, 0.8, 0.7143, 0.9, 0.6429, 0.9, 0.6429, 0.8, 0.7857, 0.5, 0.7857, 0.6, 0.7143, 0.6, 0.7143, 0.5, 0.7857, 0.6, 0.7857, 0.7, 0.7143, 0.7, 0.7143, 0.6, 0.7857, 0.7, 0.7857, 0.8, 0.7143, 0.8, 0.7143, 0.7, 0.7857, 0.8, 0.7857, 0.9, 0.7143, 0.9, 0.7143, 0.8, 0.7857, 0.9, 0.7857, 1.0, 0.7143, 1.0, 0.7143, 0.9, 0.7143, 0.9, 0.7143, 1.0, 0.6429, 1.0, 0.6429, 0.9, 0.6429, 0.9, 0.6429, 1.0, 0.5714, 1.0, 0.5714, 0.9, 0.5714, 0.9, 0.5714, 1.0, 0.5, 1.0, 0.5, 0.9, 0.5, 0.9, 0.5, 1.0, 0.4286, 1.0, 0.4286, 0.9, 0.5, 0.5, 0.5, 0.6, 0.4286, 0.6, 0.4286, 0.5, 0.5, 0.6, 0.5, 0.7, 0.4286, 0.7, 0.4286, 0.6, 0.5, 0.7, 0.5, 0.8, 0.4286, 0.8, 0.4286, 0.7, 0.5, 0.8, 0.5, 0.9, 0.4286, 0.9, 0.4286, 0.8, 0.5714, 0.5, 0.5714, 0.6, 0.5, 0.6, 0.5, 0.5, 0.5714, 0.6, 0.5714, 0.7, 0.5, 0.7, 0.5, 0.6, 0.5714, 0.7, 0.5714, 0.8, 0.5, 0.8, 0.5, 0.7, 0.5714, 0.8, 0.5714, 0.9, 0.5, 0.9, 0.5, 0.8, 0.6429, 0.5, 0.6429, 0.6, 0.5714, 0.6, 0.5714, 0.5, 0.6429, 0.6, 0.6429, 0.7, 0.5714, 0.7, 0.5714, 0.6, 0.6429, 0.7, 0.6429, 0.8, 0.5714, 0.8, 0.5714, 0.7, 0.6429, 0.8, 0.6429, 0.9, 0.5714, 0.9, 0.5714, 0.8, 0.7143, 0.5, 0.7143, 0.6, 0.6429, 0.6, 0.6429, 0.5, 0.7143, 0.6, 0.7143, 0.7, 0.6429, 0.7, 0.6429, 0.6, 0.7143, 0.7, 0.7143, 0.8, 0.6429, 0.8, 0.6429, 0.7, 0.7143, 0.8, 0.7143, 0.9, 0.6429, 0.9, 0.6429, 0.8, 0.7857, 0.5, 0.7857, 0.6, 0.7143, 0.6, 0.7143, 0.5, 0.7857, 0.6, 0.7857, 0.7, 0.7143, 0.7, 0.7143, 0.6, 0.7857, 0.7, 0.7857, 0.8, 0.7143, 0.8, 0.7143, 0.7, 0.7857, 0.8, 0.7857, 0.9, 0.7143, 0.9, 0.7143, 0.8])
me_cylinder_002.materials.append(mat_sand)
me_cylinder_002.use_remesh_fix_poles = True
me_cylinder_002.use_remesh_preserve_attributes = False
me_cylinder_002.update()

# ---- objects
ob_cylinder = bpy.data.objects.new('Cylinder', me_cylinder_001)
ob_cube_023 = bpy.data.objects.new('Cube.023', me_cube_042)
ob_cylinder_001 = bpy.data.objects.new('Cylinder.001', me_cylinder_002)

# ---- transforms, parenting, visibility, modifiers, constraints
ob_cylinder.location = (0.0, 0.0, 0.0)
ob_cylinder.rotation_euler = (1.571, 0.0, 0.0)
ob_cylinder.scale = (8.419, -10.68, 10.32)
ob_cube_023.location = (28.57, -99.64, 2.156)
ob_cube_023.rotation_euler = (0.0, 0.0798, 0.0)
ob_cube_023.scale = (5.505, -1.0, 1.0)
ob_cube_023.lineart.crease_threshold = 0.0
ob_cylinder_001.location = (-6.967, -91.98, 4.768e-07)
ob_cylinder_001.rotation_euler = (1.571, 0.0, 0.0)
ob_cylinder_001.scale = (8.419, -10.68, 10.32)

# ---- collection membership
col_collection.objects.link(ob_cylinder)
col_collection.objects.link(ob_cube_023)
col_collection.objects.link(ob_cylinder_001)

# ---- scene / render settings (as saved in the file)
scene.frame_start = 1; scene.frame_end = 250; scene.frame_set(1)
scene.render.engine = 'BLENDER_EEVEE_NEXT'
scene.cycles.use_denoising = False
scene.cycles.samples = 128
scene.cycles.sampling_pattern = 'TABULATED_SOBOL'
scene.cycles.use_adaptive_sampling = False
scene.cycles.use_light_tree = False
scene.view_settings.view_transform = 'Filmic'
bpy.context.view_layer.update()

# ---- added for rendering (the .blend has no active camera and no usable light): camera, sun
cam_auto = bpy.data.cameras.new('AutoCamera')
cam_auto.lens = 50.0
cam_auto.sensor_width = 36.0
cam_auto.clip_end = 3100.93
ob_auto_camera = bpy.data.objects.new('AutoCamera', cam_auto)
scene.collection.objects.link(ob_auto_camera)
ob_auto_camera.location = (188.856, -247.704, 144.971)
ob_auto_camera.rotation_euler = (1.09748, -7.21219e-08, 0.694738)
scene.camera = ob_auto_camera
light_auto_sun = bpy.data.lights.new('AutoSun', 'SUN')
light_auto_sun.energy = 3.0
light_auto_sun.angle = 0.0523599
ob_auto_sun = bpy.data.objects.new('AutoSun', light_auto_sun)
scene.collection.objects.link(ob_auto_sun)
ob_auto_sun.rotation_euler = (0.872665, 0.174533, 0.523599)
bpy.context.view_layer.update()
